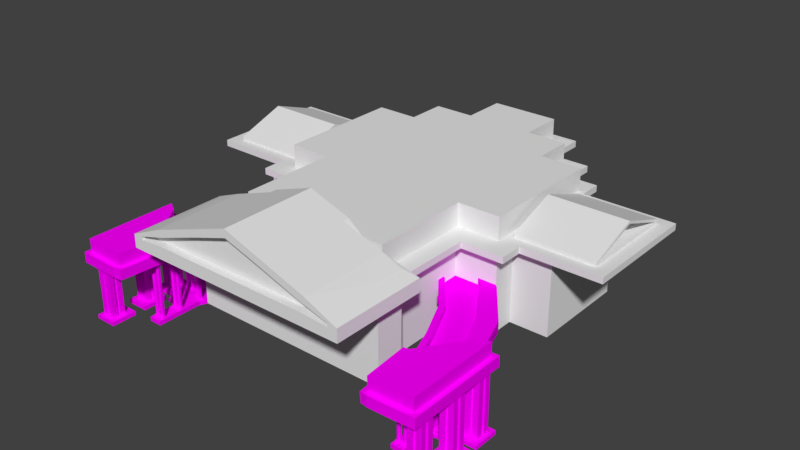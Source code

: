 # Source: KazanCathedralV04.blend  (saved by Blender 2.77.0; exported with 4.5.12 LTS)
import bpy
from mathutils import Matrix  # noqa: F401  (used for matrix-valued properties, if any)

bpy.ops.wm.read_factory_settings(use_empty=True)
scene = bpy.context.scene
scene.name = 'Scene'

# ---- collections
col_collection_1 = bpy.data.collections.new('Collection 1'); scene.collection.children.link(col_collection_1)

# ---- images (referenced by path relative to the original .blend; pixels are not part of the script)
import os
ASSET_DIR = os.environ.get("B2B_ASSET_DIR", "")  # directory of the original .blend (textures are referenced by path, not embedded)
HERE = os.path.dirname(os.path.abspath(__file__))  # packed textures are extracted next to this script under _unpacked/

def load_image(name, relpath, width, height, colorspace="sRGB"):
    """Load a texture the original file referenced (path relative to the .blend, or extracted next to this script)."""
    p = next((c for c in (os.path.join(HERE, relpath), os.path.join(ASSET_DIR, relpath)) if relpath and os.path.exists(c)), "")
    if p:
        img = bpy.data.images.load(p, check_existing=True)
        img.name = name
    else:  # same state as the original file: an image datablock whose file is absent (Cycles renders it pink)
        img = bpy.data.images.new(name, width, height)
        img.source = "FILE"
        img.filepath = "//" + (relpath or name)
    img.colorspace_settings.name = colorspace
    return img
img_colorpalette_jpg_001 = load_image('colorPalette.jpg.001', 'colorPalette.jpg', 1024, 1024, 'sRGB')

# ---- materials (node trees are filled in below, after node groups)
mat_material = bpy.data.materials.new('Material')
mat_material.alpha_threshold = 0.0
mat_material.roughness = 0.5
mat_material.line_color = (0.0, 0.0, 0.0, 1.0)

# ---- material node trees
mat_material.use_nodes = True; mat_material.node_tree.nodes.clear()
_N = mat_material.node_tree.nodes; _L = mat_material.node_tree.links
n0 = _N.new('ShaderNodeOutputMaterial'); n0.name = 'Material Output'; n0.location = (300, 300)
n1 = _N.new('ShaderNodeBsdfDiffuse'); n1.name = 'Diffuse BSDF'; n1.location = (10, 300)
n2 = _N.new('ShaderNodeTexCoord'); n2.name = 'Texture Coordinate'; n2.location = (-183, 230)
n3 = _N.new('ShaderNodeTexImage'); n3.name = 'Image Texture'; n3.location = (228, 132)
n3.width = 140
n3.image = img_colorpalette_jpg_001
_L.new(n1.outputs[0], n0.inputs[0])
_L.new(n2.outputs[2], n3.inputs[0])
_L.new(n3.outputs[0], n1.inputs[0])
n0.is_active_output = True

# ---- world
world_world = bpy.data.worlds.new('World'); scene.world = world_world
world_world.color = (0.05088, 0.05088, 0.05088)
world_world.use_sun_shadow = False
world_world.sun_shadow_jitter_overblur = 0.0
world_world.cycles.sampling_method = 'MANUAL'

# ---- meshes
me_cube_002 = bpy.data.meshes.new('Cube.002')
me_cube_002.from_pydata([(8.355, 17.39, 4.867), (8.8, 18.1, -1.0), (0.0, 18.1, -1.0), (0.0, 7.728, -1.0), (7.136, -1.0, -1.0), (7.136, 1.0, -1.0), (5.36, 1.445, 4.867), (5.805, 1.0, -1.0), (5.36, 17.39, 4.867), (5.36, 8.432, 4.867), (5.805, -1.0, -1.0), (5.805, 7.728, -1.0), (5.36, 20.21, 4.867), (5.805, 20.65, -1.0), (5.805, 18.1, -1.0), (0.0, 1.0, -1.0), (0.0, -1.0, -1.0), (0.0, 20.65, 4.867), (0.0, 20.65, -1.0), (8.8, 7.728, -1.0), (8.355, 8.432, 4.867), (8.8, 16.44, -1.0), (8.8, 9.39, -1.0), (8.8, 9.39, 4.867), (8.8, 16.44, 4.867), (11.53, 16.44, -1.0), (11.53, 9.39, -1.0), (14.4, 9.651, 5.032), (14.4, 16.17, 5.032), (2.903, 1.445, 4.867), (2.903, -1.0, -1.0), (2.903, 18.1, -1.0), (2.903, 7.728, -1.0), (2.458, 20.21, 4.867), (2.903, 1.0, -1.0), (2.903, 20.65, -1.0), (2.903, 23.86, -1.0), (0.0, 23.86, -1.0), (0.0, 23.41, 4.867), (2.458, 23.41, 4.867), (5.805, 18.1, 4.867), (8.8, 18.1, 4.867), (8.8, 7.728, 4.867), (5.805, 1.0, 4.867), (2.903, 20.65, 4.867), (5.805, 20.65, 4.867), (0.0, 1.445, 4.867), (5.805, 7.728, 4.867), (0.0, 23.86, 4.867), (2.903, 23.86, 4.867), (2.903, 18.1, 6.46), (0.0, 18.1, 6.46), (2.903, 7.728, 6.46), (0.0, 7.728, 6.46), (0.0, 1.445, 6.46), (5.36, 8.432, 6.46), (5.36, 17.39, 6.46), (0.0, 20.65, 6.46), (2.458, 20.21, 6.46), (2.903, 1.445, 6.46), (8.355, 17.39, 6.46), (8.355, 8.432, 6.46), (5.36, 1.445, 6.46), (5.36, 20.21, 6.46), (0.0, 23.41, 6.46), (2.458, 23.41, 6.46), (7.136, 1.0, 4.415), (7.136, -1.0, 4.415), (8.8, 7.728, 4.415), (8.8, 18.1, 4.415), (5.805, 18.1, 4.415), (5.805, 7.728, 4.415), (5.805, -1.0, 4.415), (5.805, 1.0, 4.415), (5.805, 20.65, 4.415), (0.0, 20.65, 4.415), (0.0, -1.0, 4.415), (8.8, 9.39, 4.415), (8.8, 16.44, 4.415), (11.53, 9.39, 4.415), (11.53, 16.44, 4.415), (2.903, -1.0, 4.415), (2.903, 20.65, 4.415), (0.0, 23.86, 4.415), (2.903, 23.86, 4.415), (6.72, 18.83, 4.867), (8.8, 18.83, 4.867), (6.72, 1.461, 4.867), (8.05, 1.461, 4.867), (7.393, -5.197, 5.135), (9.714, 6.975, 4.415), (9.714, 6.975, 4.867), (8.8, 18.83, 4.415), (5.805, -5.197, 4.867), (6.72, 18.83, 4.415), (6.72, 6.975, 4.415), (6.72, 6.975, 4.867), (3.817, 21.11, 4.867), (6.72, 21.11, 4.867), (2.655, -5.197, 5.277), (0.0, -5.197, 4.867), (9.714, 8.637, 4.415), (9.714, 8.637, 4.867), (8.8, 17.17, 4.415), (8.8, 17.17, 4.867), (15.31, 8.637, 4.867), (15.31, 17.17, 4.867), (15.31, 8.637, 4.415), (15.31, 17.17, 4.415), (0.0, 24.32, 4.867), (3.817, 24.32, 4.867), (8.05, 1.461, 4.415), (8.05, -5.197, 4.415), (5.805, -5.197, 4.415), (6.72, 1.461, 4.415), (6.72, 21.11, 4.415), (0.0, -5.197, 4.415), (2.903, -5.197, 4.415), (3.817, 21.11, 4.415), (0.0, 24.32, 4.415), (3.817, 24.32, 4.415), (5.805, 1.0, 6.329), (7.136, 1.0, 5.791), (7.136, -1.0, 5.791), (2.903, 1.0, 7.329), (5.805, -1.0, 6.329), (2.903, -1.0, 7.329), (0.0, -1.0, 8.329), (0.0, 1.0, 8.329), (5.805, -5.197, 6.329), (2.903, 1.445, 7.329), (5.36, 1.445, 5.329), (0.0, 1.445, 8.329), (2.903, -5.197, 7.329), (6.72, 1.461, 5.329), (8.05, 1.461, 5.329), (7.393, -5.197, 5.371), (0.0, -5.197, 8.329), (8.05, -5.197, 4.867), (8.05, -5.197, 5.329), (5.558, -5.197, 5.277), (2.903, -5.197, 4.867), (0.0, -5.197, 7.754), (0.0, -5.197, 5.277), (5.407, -5.197, 5.947), (2.521, -5.197, 6.941), (5.558, -4.632, 5.277), (5.407, -4.632, 5.947), (0.0, -4.632, 7.754), (0.0, -4.632, 5.277), (2.655, -4.632, 5.277), (2.521, -4.632, 6.941), (7.393, -4.632, 5.135), (7.393, -4.632, 5.371), (8.8, 10.8, 4.867), (8.8, 12.21, 4.867), (8.8, 13.62, 4.867), (8.8, 15.03, 4.867), (14.4, 10.8, 4.867), (14.4, 12.21, 5.032), (14.4, 13.62, 5.032), (14.4, 15.03, 5.032), (14.4, 13.62, 6.155), (14.4, 12.21, 6.155), (14.4, 10.8, 5.655), (14.4, 9.651, 5.058), (8.8, 13.62, 6.155), (8.8, 12.21, 6.155), (8.8, 10.8, 5.655), (8.8, 9.39, 5.155), (14.4, 16.17, 5.058), (14.4, 15.03, 5.655), (8.8, 16.44, 5.155), (8.8, 15.03, 5.655), (8.8, 12.91, 4.867), (14.4, 12.91, 5.032), (14.4, 12.91, 6.215), (8.8, 12.91, 6.405), (14.4, 15.03, 4.867), (14.4, 16.44, 4.867), (14.4, 9.39, 4.867), (14.4, 10.8, 5.032), (14.4, 12.21, 4.867), (14.4, 12.91, 4.867), (14.4, 13.62, 4.867), (14.4, 9.39, 5.155), (14.4, 12.91, 6.405), (14.4, 13.49, 6.011), (14.4, 14.9, 5.511), (14.4, 10.93, 5.511), (14.4, 12.34, 6.011), (14.4, 16.44, 5.155), (13.44, 10.93, 5.511), (13.44, 10.8, 5.032), (13.44, 13.62, 5.032), (13.44, 13.49, 6.011), (13.44, 14.9, 5.511), (13.44, 15.03, 5.032), (13.44, 12.21, 5.032), (13.44, 12.34, 6.011), (13.44, 12.91, 5.032), (13.44, 12.91, 6.215), (13.44, 16.17, 5.032), (13.44, 9.651, 5.032), (13.44, 9.651, 5.058), (13.44, 16.17, 5.058), (8.8, 12.91, 4.867), (8.355, 12.91, 4.867), (0.0, 12.91, 6.46), (5.36, 12.91, 6.46), (2.903, 12.91, 6.46), (8.355, 12.91, 6.46), (8.8, 12.91, -1.0), (0.0, 12.91, -1.0), (5.805, 12.91, -1.0), (8.8, 12.91, -1.0), (11.53, 12.91, -1.0), (2.903, 12.91, -1.0), (11.53, 12.91, 4.415), (15.31, 12.9, 4.867), (15.31, 12.9, 4.415)], [], [(212, 1, 21, 215), (73, 66, 5, 7), (66, 67, 4, 5), (74, 82, 118, 115), (10, 7, 5, 4), (71, 11, 19, 68), (46, 29, 59, 54), (70, 74, 115, 94), (30, 34, 7, 10), (67, 72, 10, 4), (41, 206, 42, 23, 154, 155, 174, 156, 157, 24), (29, 6, 62, 59), (9, 20, 61, 55), (82, 74, 13, 35), (214, 14, 1, 212), (207, 0, 60, 211), (70, 14, 13, 74), (73, 7, 11, 71), (217, 213, 2, 31), (31, 2, 18, 35), (81, 76, 16, 30), (34, 15, 3, 32), (43, 6, 131, 121), (87, 43, 121, 134), (68, 19, 22, 77), (218, 216, 25, 80), (172, 173, 171, 191), (77, 22, 26, 79), (215, 21, 25, 216), (6, 29, 130, 131), (7, 34, 32, 11), (72, 81, 30, 10), (14, 31, 35, 13), (214, 217, 31, 14), (35, 18, 37, 36), (0, 8, 56, 60), (6, 9, 55, 62), (16, 15, 34, 30), (83, 84, 36, 37), (82, 35, 36, 84), (8, 12, 63, 56), (75, 17, 48, 83), (8, 0, 41, 40), (207, 20, 42, 206), (138, 88, 135, 139), (33, 12, 45, 44), (12, 8, 40, 45), (9, 6, 43, 47), (20, 9, 47, 42), (143, 99, 150, 149), (38, 39, 49, 48), (39, 33, 44, 49), (209, 55, 61, 211), (210, 209, 56, 50), (59, 62, 55, 52), (50, 56, 63, 58), (51, 50, 58, 57), (54, 59, 52, 53), (208, 210, 50, 51), (57, 58, 65, 64), (12, 33, 58, 63), (39, 38, 64, 65), (33, 39, 65, 58), (18, 75, 83, 37), (42, 47, 96, 91), (24, 179, 106, 104), (73, 71, 95, 114), (136, 144, 147, 153), (76, 81, 117, 116), (48, 49, 110, 109), (1, 69, 78, 21), (44, 45, 98, 97), (78, 69, 92, 103), (88, 87, 134, 135), (179, 178, 184, 183, 219, 106), (68, 77, 101, 90), (14, 70, 69, 1), (40, 41, 86, 85), (21, 78, 80, 25), (218, 80, 108, 220), (77, 79, 107, 101), (103, 104, 106, 108), (94, 85, 86, 92), (92, 86, 104, 103), (97, 118, 120, 110), (109, 110, 120, 119), (93, 141, 117, 113), (102, 101, 107, 105), (219, 220, 108, 106), (91, 90, 101, 102), (141, 100, 116, 117), (87, 114, 95, 96), (85, 94, 115, 98), (97, 98, 115, 118), (138, 93, 113, 112), (96, 95, 90, 91), (88, 138, 112, 111), (87, 88, 111, 114), (45, 40, 85, 98), (180, 23, 102, 105), (83, 48, 109, 119), (49, 44, 97, 110), (72, 67, 112, 113), (47, 43, 87, 96), (144, 145, 151, 147), (69, 70, 94, 92), (71, 68, 90, 95), (29, 46, 132, 130), (82, 84, 120, 118), (23, 42, 91, 102), (80, 78, 103, 108), (84, 83, 119, 120), (41, 24, 104, 86), (67, 66, 111, 112), (81, 72, 113, 117), (66, 73, 114, 111), (123, 122, 121, 125), (126, 124, 128, 127), (121, 122, 135, 134), (125, 121, 124, 126), (131, 130, 124, 121), (130, 132, 128, 124), (123, 125, 129, 139), (125, 126, 133, 129), (122, 123, 139, 135), (126, 127, 137, 133), (136, 89, 138, 139), (89, 140, 93, 138), (99, 143, 100, 141), (140, 99, 141, 93), (144, 136, 139, 129), (142, 145, 133, 137), (145, 144, 129, 133), (146, 152, 153, 147), (150, 146, 147, 151), (149, 150, 151, 148), (89, 136, 153, 152), (145, 142, 148, 151), (99, 140, 146, 150), (140, 89, 152, 146), (189, 165, 204, 192), (27, 181, 193, 203), (167, 168, 164, 163), (190, 189, 192, 199), (23, 180, 185, 169), (161, 28, 202, 197), (154, 23, 169, 168), (155, 154, 168, 167), (157, 156, 166, 173), (188, 187, 195, 196), (174, 155, 167, 177), (24, 157, 173, 172), (168, 169, 185, 164), (177, 167, 163, 186), (173, 166, 162, 171), (179, 24, 172, 191), (166, 177, 186, 162), (156, 174, 177, 166), (187, 176, 201, 195), (28, 161, 178, 179), (181, 27, 180, 158), (159, 181, 158, 182), (160, 175, 183, 184), (161, 160, 184, 178), (27, 165, 185, 180), (176, 187, 162, 186), (187, 188, 171, 162), (189, 190, 163, 164), (165, 189, 164, 185), (170, 28, 179, 191), (188, 170, 191, 171), (175, 159, 182, 183), (190, 176, 186, 163), (203, 193, 192, 204), (200, 194, 195, 201), (193, 198, 199, 192), (194, 197, 196, 195), (197, 202, 205, 196), (198, 200, 201, 199), (181, 159, 198, 193), (28, 170, 205, 202), (175, 160, 194, 200), (170, 188, 196, 205), (160, 161, 197, 194), (159, 175, 200, 198), (165, 27, 203, 204), (176, 190, 199, 201), (53, 52, 210, 208), (52, 55, 209, 210), (56, 209, 211, 60), (0, 207, 206, 41), (20, 207, 211, 61), (105, 107, 220, 219), (79, 218, 220, 107), (11, 32, 217, 214), (22, 215, 216, 26), (79, 26, 216, 218), (32, 3, 213, 217), (11, 214, 212, 19), (19, 212, 215, 22), (219, 183, 182, 158, 180, 105)])
me_cube_002.use_remesh_preserve_volume = False
me_cube_002.use_remesh_preserve_attributes = False
me_cube_002.use_mirror_vertex_groups = False
me_cube_002.update()
me_cube = bpy.data.meshes.new('Cube')
me_cube.from_pydata([(-12.96, -4.487, -2.562), (-12.96, -4.487, 1.646), (-12.96, -3.882, -2.562), (-12.96, -3.882, 1.646), (-12.35, -4.487, -2.562), (-12.35, -4.487, 1.646), (-12.35, -3.882, -2.562), (-12.35, -3.882, 1.646), (-12.96, -4.286, 1.646), (-12.96, -4.084, 1.646), (-12.96, -4.084, -2.562), (-12.96, -4.286, -2.562), (-12.76, -3.882, 1.646), (-12.55, -3.882, 1.646), (-12.55, -3.882, -2.562), (-12.76, -3.882, -2.562), (-12.35, -4.084, 1.646), (-12.35, -4.286, 1.646), (-12.35, -4.286, -2.562), (-12.35, -4.084, -2.562), (-12.55, -4.487, 1.646), (-12.76, -4.487, 1.646), (-12.76, -4.487, -2.562), (-12.55, -4.487, -2.562), (-12.55, -4.286, 1.646), (-12.76, -4.286, 1.646), (-12.55, -4.084, 1.646), (-12.76, -4.084, 1.646), (-12.76, -4.286, -2.562), (-12.55, -4.286, -2.562), (-12.76, -4.084, -2.562), (-12.55, -4.084, -2.562), (-12.96, -4.084, 1.646), (-12.96, -3.882, 1.646), (-12.96, -4.286, -2.562), (-12.96, -4.487, -2.562), (-12.55, -3.882, 1.646), (-12.35, -3.882, 1.646), (-12.76, -3.882, -2.562), (-12.96, -3.882, -2.562), (-12.35, -4.286, 1.646), (-12.35, -4.487, 1.646), (-12.35, -4.084, -2.562), (-12.35, -3.882, -2.562), (-12.76, -4.487, 1.646), (-12.96, -4.487, 1.646), (-12.55, -4.487, -2.562), (-12.35, -4.487, -2.562), (-12.96, -4.286, 1.646), (-12.96, -4.084, -2.562), (-12.76, -3.882, 1.646), (-12.55, -3.882, -2.562), (-12.35, -4.084, 1.646), (-12.35, -4.286, -2.562), (-12.55, -4.487, 1.646), (-12.76, -4.487, -2.562), (-13.12, -4.076, 1.646), (-13.12, -3.716, 1.646), (-13.12, -4.294, -2.562), (-13.12, -4.653, -2.562), (-12.55, -3.716, 1.646), (-12.19, -3.716, 1.646), (-12.76, -3.716, -2.562), (-13.12, -3.716, -2.562), (-12.19, -4.294, 1.646), (-12.19, -4.653, 1.646), (-12.19, -4.076, -2.562), (-12.19, -3.716, -2.562), (-12.76, -4.653, 1.646), (-13.12, -4.653, 1.646), (-12.55, -4.653, -2.562), (-12.19, -4.653, -2.562), (-13.12, -4.294, 1.646), (-13.12, -4.076, -2.562), (-12.76, -3.716, 1.646), (-12.55, -3.716, -2.562), (-12.19, -4.076, 1.646), (-12.19, -4.294, -2.562), (-12.55, -4.653, 1.646), (-12.76, -4.653, -2.562), (-10.53, -2.724, 1.701), (-10.53, -2.724, 1.436), (-10.34, -2.349, -2.463), (-10.34, -2.349, 1.533), (-10.21, -2.423, -2.463), (-10.21, -2.423, 1.533), (-10.21, -2.571, -2.463), (-10.21, -2.571, 1.533), (-10.34, -2.645, -2.463), (-10.34, -2.645, 1.533), (-10.47, -2.571, -2.463), (-10.47, -2.571, 1.533), (-10.47, -2.423, -2.463), (-10.47, -2.423, 1.533), (-10.53, -2.27, 1.436), (-10.53, -2.27, 1.701), (-10.08, -2.724, 1.436), (-10.08, -2.724, 1.701), (-10.08, -2.27, 1.436), (-10.08, -2.27, 1.701), (-10.5, -2.65, -2.319), (-10.5, -2.65, -2.479), (-10.5, -2.344, -2.479), (-10.5, -2.344, -2.319), (-10.19, -2.65, -2.479), (-10.19, -2.65, -2.319), (-10.19, -2.344, -2.479), (-10.19, -2.344, -2.319), (-9.881, -1.631, 1.633), (-12.25, 1.72, 1.633), (-10.09, -1.912, 2.367), (-12.13, 0.9132, 2.367), (-0.8435, 11.44, 1.633), (-2.983, 11.08, 1.633), (-6.027, 9.868, 1.633), (-8.989, 7.561, 1.633), (-11.26, 4.529, 1.633), (-0.9438, 7.886, 1.633), (-3.295, 7.621, 1.633), (-5.683, 6.193, 1.633), (-7.598, 3.788, 1.633), (-8.861, 1.06, 1.633), (-0.8106, 11.05, 2.367), (-2.867, 10.7, 2.367), (-5.4, 9.536, 2.367), (-7.979, 7.302, 2.367), (-9.921, 4.343, 2.367), (-0.9849, 8.274, 2.367), (-3.423, 8.0, 2.367), (-5.944, 6.491, 2.367), (-7.931, 3.993, 2.367), (-9.219, 1.21, 2.367), (0.0, 11.44, 1.633), (0.0, 7.98, 1.633), (0.0, 11.44, 2.367), (0.0, 8.376, 2.367), (-10.22, -5.45, 1.633), (-11.8, -5.416, 1.633), (-10.19, -5.142, 2.367), (-11.78, -5.1, 2.367), (-13.28, 1.777, 1.633), (-12.97, 1.455, 2.367), (-13.28, -5.355, 1.633), (-12.97, -5.055, 2.367), (-9.387, -1.71, 1.633), (-9.721, -1.972, 2.367), (-9.725, -5.371, 1.633), (-9.99, -5.135, 2.367), (-9.922, -0.6406, 2.367), (-11.06, 1.728, 2.367), (-10.2, -5.454, 2.367), (-11.79, -5.412, 2.367), (-13.28, -5.355, 2.367), (-13.28, 1.777, 2.367), (-9.387, -1.71, 2.367), (-9.71, -5.399, 2.367), (-10.09, -1.912, 3.301), (-10.18, -5.14, 3.301), (-11.78, -5.1, 3.301), (-12.13, 0.9132, 3.301), (-12.97, -5.055, 3.301), (-12.97, 1.455, 3.301), (-9.721, -1.972, 3.301), (-9.978, -5.14, 3.301), (-11.26, 4.529, 2.367), (-12.25, 1.72, 2.367), (-8.859, 1.059, 2.367), (-9.881, -1.631, 2.367), (-0.8435, 11.44, 2.367), (-0.3905, 11.05, 2.367), (-2.983, 11.08, 2.367), (-6.027, 9.868, 2.367), (-8.989, 7.561, 2.367), (-0.9438, 7.886, 2.367), (-0.3905, 8.333, 2.367), (-3.295, 7.621, 2.367), (-5.683, 6.193, 2.367), (-7.597, 3.787, 2.367), (0.0, 7.98, 2.367), (0.0, 11.09, 2.367), (-0.8106, 11.05, 1.921), (-0.9849, 8.274, 1.921), (-2.867, 10.7, 1.921), (-3.423, 8.0, 1.921), (-5.4, 9.536, 1.921), (-5.944, 6.491, 1.921), (-7.979, 7.302, 1.921), (-7.931, 3.993, 1.921), (-9.921, 4.343, 1.921), (-9.219, 1.21, 1.921), (-0.3905, 11.05, 1.921), (-0.3905, 8.333, 1.921), (-11.06, 1.728, 1.921), (-9.922, -0.6406, 1.921), (0.0, 11.09, 1.921), (0.0, 8.376, 1.921), (-8.971, 1.568, -2.747), (-8.971, 1.568, -2.437), (-11.83, 3.041, -2.747), (-11.83, 3.041, -2.437), (-8.208, 7.359, -2.459), (-6.524, 8.842, -2.491), (-3.467, 10.74, -2.494), (-1.041, 11.49, -2.508), (-1.041, 11.49, -2.677), (-3.467, 10.74, -2.691), (-6.524, 8.842, -2.694), (-8.208, 7.359, -2.725), (-1.305, 8.055, -2.508), (-3.581, 7.528, -2.494), (-5.976, 5.932, -2.491), (-8.059, 3.193, -2.459), (-8.059, 3.193, -2.725), (-5.976, 5.932, -2.694), (-3.581, 7.528, -2.691), (-1.305, 8.055, -2.677), (0.0, 11.69, -2.508), (0.0, 11.69, -2.677), (0.0, 8.27, -2.508), (0.0, 8.27, -2.677), (-10.59, 0.3093, -2.747), (-10.59, 0.3093, -2.437), (-11.83, 0.575, -2.437), (-11.83, 0.575, -2.747), (-13.37, -0.1933, -2.696), (-13.37, -0.1933, -2.414), (-13.37, 1.599, -2.696), (-13.37, 1.599, -2.414), (-11.83, -0.1933, -2.696), (-11.83, -0.1933, -2.414), (-11.83, 1.599, -2.696), (-11.83, 1.599, -2.414), (-13.37, -2.438, -2.696), (-13.37, -2.438, -2.414), (-13.37, -0.6461, -2.696), (-13.37, -0.6461, -2.414), (-11.83, -2.438, -2.696), (-11.83, -2.438, -2.414), (-11.83, -0.6461, -2.696), (-11.83, -0.6461, -2.414), (-13.37, -4.976, -2.696), (-13.37, -4.976, -2.414), (-13.37, -3.184, -2.696), (-13.37, -3.184, -2.414), (-11.83, -4.976, -2.696), (-11.83, -4.976, -2.414), (-11.83, -3.184, -2.696), (-11.83, -3.184, -2.414), (-10.59, 0.3093, -2.499), (-11.83, 0.575, -2.499), (-11.83, 0.575, -2.561), (-11.83, 0.575, -2.623), (-11.83, 0.575, -2.685), (-10.16, -0.2814, -2.747), (-11.83, -0.01561, -2.747), (-10.16, -0.2814, -2.561), (-11.83, -0.01561, -2.561), (-10.16, -0.2814, -2.623), (-11.83, -0.01561, -2.623), (-11.83, -0.01561, -2.685), (-11.83, 0.2797, -2.623), (-11.83, 0.2797, -2.561), (-11.83, 0.2797, -2.499), (-10.16, 0.01393, -2.499), (-10.16, 0.01393, -2.561), (-10.16, 0.01393, -2.747), (-11.83, 0.2797, -2.747), (-11.83, 0.2797, -2.685), (-11.83, -0.3109, -2.685), (-10.16, -0.5767, -2.685), (-11.83, -0.3109, -2.747), (-10.16, -0.5767, -2.747), (-11.83, -0.3109, -2.623), (-10.16, -0.5767, -2.623), (-11.83, -0.6062, -2.685), (-10.16, -0.872, -2.685), (-11.83, -0.6062, -2.747), (-10.16, -0.872, -2.747), (-9.388, 0.8447, -2.747), (-9.388, 0.8447, -2.437), (-9.662, 0.3093, -2.437), (-9.662, 0.3093, -2.747), (-10.59, -2.955, -2.437), (-10.59, -2.955, -2.747), (-9.662, -2.955, -2.437), (-9.662, -2.955, -2.747), (-12.96, -1.803, -2.562), (-12.96, -1.803, 1.646), (-12.96, -1.199, -2.562), (-12.96, -1.199, 1.646), (-12.35, -1.803, -2.562), (-12.35, -1.803, 1.646), (-12.35, -1.199, -2.562), (-12.35, -1.199, 1.646), (-12.96, -1.602, 1.646), (-12.96, -1.4, 1.646), (-12.96, -1.4, -2.562), (-12.96, -1.602, -2.562), (-12.76, -1.199, 1.646), (-12.55, -1.199, 1.646), (-12.55, -1.199, -2.562), (-12.76, -1.199, -2.562), (-12.35, -1.4, 1.646), (-12.35, -1.602, 1.646), (-12.35, -1.602, -2.562), (-12.35, -1.4, -2.562), (-12.55, -1.803, 1.646), (-12.76, -1.803, 1.646), (-12.76, -1.803, -2.562), (-12.55, -1.803, -2.562), (-12.55, -1.602, 1.646), (-12.76, -1.602, 1.646), (-12.55, -1.4, 1.646), (-12.76, -1.4, 1.646), (-12.76, -1.602, -2.562), (-12.55, -1.602, -2.562), (-12.76, -1.4, -2.562), (-12.55, -1.4, -2.562), (-12.96, -1.4, 1.646), (-12.96, -1.199, 1.646), (-12.96, -1.602, -2.562), (-12.96, -1.803, -2.562), (-12.55, -1.199, 1.646), (-12.35, -1.199, 1.646), (-12.76, -1.199, -2.562), (-12.96, -1.199, -2.562), (-12.35, -1.602, 1.646), (-12.35, -1.803, 1.646), (-12.35, -1.4, -2.562), (-12.35, -1.199, -2.562), (-12.76, -1.803, 1.646), (-12.96, -1.803, 1.646), (-12.55, -1.803, -2.562), (-12.35, -1.803, -2.562), (-12.96, -1.602, 1.646), (-12.96, -1.4, -2.562), (-12.76, -1.199, 1.646), (-12.55, -1.199, -2.562), (-12.35, -1.4, 1.646), (-12.35, -1.602, -2.562), (-12.55, -1.803, 1.646), (-12.76, -1.803, -2.562), (-13.12, -1.392, 1.646), (-13.12, -1.033, 1.646), (-13.12, -1.61, -2.562), (-13.12, -1.969, -2.562), (-12.55, -1.033, 1.646), (-12.19, -1.033, 1.646), (-12.76, -1.033, -2.562), (-13.12, -1.033, -2.562), (-12.19, -1.61, 1.646), (-12.19, -1.969, 1.646), (-12.19, -1.392, -2.562), (-12.19, -1.033, -2.562), (-12.76, -1.969, 1.646), (-13.12, -1.969, 1.646), (-12.55, -1.969, -2.562), (-12.19, -1.969, -2.562), (-13.12, -1.61, 1.646), (-13.12, -1.392, -2.562), (-12.76, -1.033, 1.646), (-12.55, -1.033, -2.562), (-12.19, -1.392, 1.646), (-12.19, -1.61, -2.562), (-12.55, -1.969, 1.646), (-12.76, -1.969, -2.562), (-12.96, 0.4197, -2.562), (-12.96, 0.4197, 1.646), (-12.96, 1.024, -2.562), (-12.96, 1.024, 1.646), (-12.35, 0.4197, -2.562), (-12.35, 0.4197, 1.646), (-12.35, 1.024, -2.562), (-12.35, 1.024, 1.646), (-12.96, 0.6212, 1.646), (-12.96, 0.8228, 1.646), (-12.96, 0.8228, -2.562), (-12.96, 0.6212, -2.562), (-12.76, 1.024, 1.646), (-12.55, 1.024, 1.646), (-12.55, 1.024, -2.562), (-12.76, 1.024, -2.562), (-12.35, 0.8228, 1.646), (-12.35, 0.6212, 1.646), (-12.35, 0.6212, -2.562), (-12.35, 0.8228, -2.562), (-12.55, 0.4197, 1.646), (-12.76, 0.4197, 1.646), (-12.76, 0.4197, -2.562), (-12.55, 0.4197, -2.562), (-12.55, 0.6212, 1.646), (-12.76, 0.6212, 1.646), (-12.55, 0.8228, 1.646), (-12.76, 0.8228, 1.646), (-12.76, 0.6212, -2.562), (-12.55, 0.6212, -2.562), (-12.76, 0.8228, -2.562), (-12.55, 0.8228, -2.562), (-12.96, 0.8228, 1.646), (-12.96, 1.024, 1.646), (-12.96, 0.6212, -2.562), (-12.96, 0.4197, -2.562), (-12.55, 1.024, 1.646), (-12.35, 1.024, 1.646), (-12.76, 1.024, -2.562), (-12.96, 1.024, -2.562), (-12.35, 0.6212, 1.646), (-12.35, 0.4197, 1.646), (-12.35, 0.8228, -2.562), (-12.35, 1.024, -2.562), (-12.76, 0.4197, 1.646), (-12.96, 0.4197, 1.646), (-12.55, 0.4197, -2.562), (-12.35, 0.4197, -2.562), (-12.96, 0.6212, 1.646), (-12.96, 0.8228, -2.562), (-12.76, 1.024, 1.646), (-12.55, 1.024, -2.562), (-12.35, 0.8228, 1.646), (-12.35, 0.6212, -2.562), (-12.55, 0.4197, 1.646), (-12.76, 0.4197, -2.562), (-13.12, 0.8311, 1.646), (-13.12, 1.191, 1.646), (-13.12, 0.613, -2.562), (-13.12, 0.2536, -2.562), (-12.55, 1.191, 1.646), (-12.19, 1.191, 1.646), (-12.76, 1.191, -2.562), (-13.12, 1.191, -2.562), (-12.19, 0.613, 1.646), (-12.19, 0.2536, 1.646), (-12.19, 0.8311, -2.562), (-12.19, 1.191, -2.562), (-12.76, 0.2536, 1.646), (-13.12, 0.2536, 1.646), (-12.55, 0.2536, -2.562), (-12.19, 0.2536, -2.562), (-13.12, 0.613, 1.646), (-13.12, 0.8311, -2.562), (-12.76, 1.191, 1.646), (-12.55, 1.191, -2.562), (-12.19, 0.8311, 1.646), (-12.19, 0.613, -2.562), (-12.55, 0.2536, 1.646), (-12.76, 0.2536, -2.562), (-10.53, -1.284, 1.701), (-10.53, -1.284, 1.436), (-10.34, -0.9085, -2.463), (-10.34, -0.9085, 1.533), (-10.21, -0.9825, -2.463), (-10.21, -0.9825, 1.533), (-10.21, -1.13, -2.463), (-10.21, -1.13, 1.533), (-10.34, -1.204, -2.463), (-10.34, -1.204, 1.533), (-10.47, -1.13, -2.463), (-10.47, -1.13, 1.533), (-10.47, -0.9825, -2.463), (-10.47, -0.9825, 1.533), (-10.53, -0.829, 1.436), (-10.53, -0.829, 1.701), (-10.08, -1.284, 1.436), (-10.08, -1.284, 1.701), (-10.08, -0.829, 1.436), (-10.08, -0.829, 1.701), (-10.5, -1.209, -2.319), (-10.5, -1.209, -2.479), (-10.5, -0.9035, -2.479), (-10.5, -0.9035, -2.319), (-10.19, -1.209, -2.479), (-10.19, -1.209, -2.319), (-10.19, -0.9035, -2.479), (-10.19, -0.9035, -2.319), (-10.06, -2.724, 1.701), (-10.06, -2.724, 1.436), (-9.875, -2.349, -2.463), (-9.875, -2.349, 1.533), (-9.747, -2.423, -2.463), (-9.747, -2.423, 1.533), (-9.747, -2.571, -2.463), (-9.747, -2.571, 1.533), (-9.875, -2.645, -2.463), (-9.875, -2.645, 1.533), (-10.0, -2.571, -2.463), (-10.0, -2.571, 1.533), (-10.0, -2.423, -2.463), (-10.0, -2.423, 1.533), (-10.06, -2.27, 1.436), (-10.06, -2.27, 1.701), (-9.61, -2.724, 1.436), (-9.61, -2.724, 1.701), (-9.61, -2.27, 1.436), (-9.61, -2.27, 1.701), (-10.03, -2.65, -2.319), (-10.03, -2.65, -2.479), (-10.03, -2.344, -2.479), (-10.03, -2.344, -2.319), (-9.727, -2.65, -2.479), (-9.727, -2.65, -2.319), (-9.727, -2.344, -2.479), (-9.727, -2.344, -2.319), (-10.06, -1.284, 1.701), (-10.06, -1.284, 1.436), (-9.875, -0.9085, -2.463), (-9.875, -0.9085, 1.533), (-9.747, -0.9825, -2.463), (-9.747, -0.9825, 1.533), (-9.747, -1.13, -2.463), (-9.747, -1.13, 1.533), (-9.875, -1.204, -2.463), (-9.875, -1.204, 1.533), (-10.0, -1.13, -2.463), (-10.0, -1.13, 1.533), (-10.0, -0.9825, -2.463), (-10.0, -0.9825, 1.533), (-10.06, -0.829, 1.436), (-10.06, -0.829, 1.701), (-9.61, -1.284, 1.436), (-9.61, -1.284, 1.701), (-9.61, -0.829, 1.436), (-9.61, -0.829, 1.701), (-10.03, -1.209, -2.319), (-10.03, -1.209, -2.479), (-10.03, -0.9035, -2.479), (-10.03, -0.9035, -2.319), (-9.727, -1.209, -2.479), (-9.727, -1.209, -2.319), (-9.727, -0.9035, -2.479), (-9.727, -0.9035, -2.319), (-10.5, 0.6604, 1.701), (-10.5, 0.6604, 1.436), (-10.17, 0.9199, -2.463), (-10.17, 0.9199, 1.533), (-10.08, 0.7987, -2.463), (-10.08, 0.7987, 1.533), (-10.15, 0.6648, -2.463), (-10.15, 0.6648, 1.533), (-10.29, 0.6521, -2.463), (-10.29, 0.6521, 1.533), (-10.38, 0.7733, -2.463), (-10.38, 0.7733, 1.533), (-10.31, 0.9072, -2.463), (-10.31, 0.9072, 1.533), (-10.31, 1.072, 1.436), (-10.31, 1.072, 1.701), (-10.09, 0.4678, 1.436), (-10.09, 0.4678, 1.701), (-9.894, 0.8797, 1.436), (-9.894, 0.8797, 1.701), (-10.44, 0.7142, -2.319), (-10.44, 0.7142, -2.479), (-10.31, 0.9912, -2.479), (-10.31, 0.9912, -2.319), (-10.16, 0.5847, -2.479), (-10.16, 0.5847, -2.319), (-10.03, 0.8617, -2.479), (-10.03, 0.8617, -2.319), (-9.773, 2.009, 1.701), (-9.773, 2.009, 1.436), (-9.421, 2.238, -2.463), (-9.421, 2.238, 1.533), (-9.347, 2.11, -2.463), (-9.347, 2.11, 1.533), (-9.422, 1.982, -2.463), (-9.422, 1.982, 1.533), (-9.57, 1.983, -2.463), (-9.57, 1.983, 1.533), (-9.643, 2.111, -2.463), (-9.643, 2.111, 1.533), (-9.569, 2.239, -2.463), (-9.569, 2.239, 1.533), (-9.545, 2.402, 1.436), (-9.545, 2.402, 1.701), (-9.381, 1.78, 1.436), (-9.381, 1.78, 1.701), (-9.152, 2.173, 1.436), (-9.152, 2.173, 1.701), (-9.708, 2.057, -2.319), (-9.708, 2.057, -2.479), (-9.554, 2.322, -2.479), (-9.554, 2.322, -2.319), (-9.444, 1.904, -2.479), (-9.444, 1.904, -2.319), (-9.29, 2.168, -2.479), (-9.29, 2.168, -2.319), (-10.08, 0.4629, 1.701), (-10.08, 0.4629, 1.436), (-9.745, 0.7225, -2.463), (-9.745, 0.7225, 1.533), (-9.66, 0.6013, -2.463), (-9.66, 0.6013, 1.533), (-9.723, 0.4674, -2.463), (-9.723, 0.4674, 1.533), (-9.87, 0.4546, -2.463), (-9.87, 0.4546, 1.533), (-9.955, 0.5758, -2.463), (-9.955, 0.5758, 1.533), (-9.892, 0.7097, -2.463), (-9.892, 0.7097, 1.533), (-9.883, 0.8748, 1.436), (-9.883, 0.8748, 1.701), (-9.664, 0.2703, 1.436), (-9.664, 0.2703, 1.701), (-9.471, 0.6822, 1.436), (-9.471, 0.6822, 1.701), (-10.02, 0.5167, -2.319), (-10.02, 0.5167, -2.479), (-9.886, 0.7937, -2.479), (-9.886, 0.7937, -2.319), (-9.738, 0.3872, -2.479), (-9.738, 0.3872, -2.319), (-9.609, 0.6642, -2.479), (-9.609, 0.6642, -2.319), (-9.371, 1.775, 1.701), (-9.371, 1.775, 1.436), (-9.018, 2.003, -2.463), (-9.018, 2.003, 1.533), (-8.945, 1.875, -2.463), (-8.945, 1.875, 1.533), (-9.019, 1.747, -2.463), (-9.019, 1.747, 1.533), (-9.167, 1.748, -2.463), (-9.167, 1.748, 1.533), (-9.24, 1.876, -2.463), (-9.24, 1.876, 1.533), (-9.166, 2.004, -2.463), (-9.166, 2.004, 1.533), (-9.142, 2.168, 1.436), (-9.142, 2.168, 1.701), (-8.978, 1.546, 1.436), (-8.978, 1.546, 1.701), (-8.749, 1.939, 1.436), (-8.749, 1.939, 1.701), (-9.305, 1.823, -2.319), (-9.305, 1.823, -2.479), (-9.151, 2.087, -2.479), (-9.151, 2.087, -2.319), (-9.041, 1.669, -2.479), (-9.041, 1.669, -2.319), (-8.887, 1.933, -2.479), (-8.887, 1.933, -2.319), (-11.9, 0.9874, 1.701), (-11.9, 0.9874, 1.436), (-11.69, 1.354, -2.463), (-11.69, 1.354, 1.533), (-11.57, 1.275, -2.463), (-11.57, 1.275, 1.533), (-11.57, 1.127, -2.463), (-11.57, 1.127, 1.533), (-11.7, 1.059, -2.463), (-11.7, 1.059, 1.533), (-11.83, 1.138, -2.463), (-11.83, 1.138, 1.533), (-11.82, 1.286, -2.463), (-11.82, 1.286, 1.533), (-11.88, 1.442, 1.436), (-11.88, 1.442, 1.701), (-11.44, 0.9676, 1.436), (-11.44, 0.9676, 1.701), (-11.42, 1.422, 1.436), (-11.42, 1.422, 1.701), (-11.86, 1.06, -2.319), (-11.86, 1.06, -2.479), (-11.85, 1.366, -2.479), (-11.85, 1.366, -2.319), (-11.56, 1.047, -2.479), (-11.56, 1.047, -2.319), (-11.54, 1.353, -2.479), (-11.54, 1.353, -2.319), (-11.93, 2.638, 1.701), (-11.93, 2.638, 1.436), (-11.68, 2.975, -2.463), (-11.68, 2.975, 1.533), (-11.57, 2.88, -2.463), (-11.57, 2.88, 1.533), (-11.6, 2.735, -2.463), (-11.6, 2.735, 1.533), (-11.73, 2.684, -2.463), (-11.73, 2.684, 1.533), (-11.85, 2.779, -2.463), (-11.85, 2.779, 1.533), (-11.82, 2.924, -2.463), (-11.82, 2.924, 1.533), (-11.86, 3.086, 1.436), (-11.86, 3.086, 1.701), (-11.49, 2.56, 1.436), (-11.49, 2.56, 1.701), (-11.41, 3.008, 1.436), (-11.41, 3.008, 1.701), (-11.89, 2.706, -2.319), (-11.89, 2.706, -2.479), (-11.84, 3.007, -2.479), (-11.84, 3.007, -2.319), (-11.59, 2.653, -2.479), (-11.59, 2.653, -2.319), (-11.54, 2.954, -2.479), (-11.54, 2.954, -2.319), (-11.43, 0.9671, 1.701), (-11.43, 0.9671, 1.436), (-11.23, 1.334, -2.463), (-11.23, 1.334, 1.533), (-11.1, 1.254, -2.463), (-11.1, 1.254, 1.533), (-11.11, 1.107, -2.463), (-11.11, 1.107, 1.533), (-11.24, 1.038, -2.463), (-11.24, 1.038, 1.533), (-11.36, 1.118, -2.463), (-11.36, 1.118, 1.533), (-11.36, 1.265, -2.463), (-11.36, 1.265, 1.533), (-11.41, 1.421, 1.436), (-11.41, 1.421, 1.701), (-10.98, 0.9474, 1.436), (-10.98, 0.9474, 1.701), (-10.96, 1.402, 1.436), (-10.96, 1.402, 1.701), (-11.4, 1.04, -2.319), (-11.4, 1.04, -2.479), (-11.38, 1.346, -2.479), (-11.38, 1.346, -2.319), (-11.09, 1.027, -2.479), (-11.09, 1.027, -2.319), (-11.08, 1.332, -2.479), (-11.08, 1.332, -2.319), (-11.48, 2.558, 1.701), (-11.48, 2.558, 1.436), (-11.22, 2.895, -2.463), (-11.22, 2.895, 1.533), (-11.11, 2.8, -2.463), (-11.11, 2.8, 1.533), (-11.14, 2.654, -2.463), (-11.14, 2.654, 1.533), (-11.27, 2.603, -2.463), (-11.27, 2.603, 1.533), (-11.39, 2.698, -2.463), (-11.39, 2.698, 1.533), (-11.36, 2.844, -2.463), (-11.36, 2.844, 1.533), (-11.4, 3.006, 1.436), (-11.4, 3.006, 1.701), (-11.03, 2.479, 1.436), (-11.03, 2.479, 1.701), (-10.95, 2.927, 1.436), (-10.95, 2.927, 1.701), (-11.43, 2.626, -2.319), (-11.43, 2.626, -2.479), (-11.38, 2.927, -2.479), (-11.38, 2.927, -2.319), (-11.13, 2.573, -2.479), (-11.13, 2.573, -2.319), (-11.08, 2.874, -2.479), (-11.08, 2.874, -2.319), (-8.947, 3.319, 1.701), (-8.947, 3.319, 1.436), (-8.596, 3.551, -2.463), (-8.596, 3.551, 1.533), (-8.521, 3.423, -2.463), (-8.521, 3.423, 1.533), (-8.595, 3.294, -2.463), (-8.595, 3.294, 1.533), (-8.742, 3.294, -2.463), (-8.742, 3.294, 1.533), (-8.817, 3.421, -2.463), (-8.817, 3.421, 1.533), (-8.744, 3.55, -2.463), (-8.744, 3.55, 1.533), (-8.721, 3.714, 1.436), (-8.721, 3.714, 1.701), (-8.552, 3.093, 1.436), (-8.552, 3.093, 1.701), (-8.326, 3.488, 1.436), (-8.326, 3.488, 1.701), (-8.882, 3.367, -2.319), (-8.882, 3.367, -2.479), (-8.73, 3.633, -2.479), (-8.73, 3.633, -2.319), (-8.616, 3.216, -2.479), (-8.616, 3.216, -2.319), (-8.465, 3.481, -2.479), (-8.465, 3.481, -2.319), (-8.062, 4.616, 1.701), (-8.062, 4.616, 1.436), (-7.672, 4.773, -2.463), (-7.672, 4.773, 1.533), (-7.625, 4.633, -2.463), (-7.625, 4.633, 1.533), (-7.722, 4.522, -2.463), (-7.722, 4.522, 1.533), (-7.867, 4.551, -2.463), (-7.867, 4.551, 1.533), (-7.915, 4.691, -2.463), (-7.915, 4.691, 1.533), (-7.817, 4.802, -2.463), (-7.817, 4.802, 1.533), (-7.762, 4.958, 1.436), (-7.762, 4.958, 1.701), (-7.721, 4.316, 1.436), (-7.721, 4.316, 1.701), (-7.42, 4.657, 1.436), (-7.42, 4.657, 1.701), (-7.989, 4.651, -2.319), (-7.989, 4.651, -2.479), (-7.787, 4.881, -2.479), (-7.787, 4.881, -2.319), (-7.759, 4.449, -2.479), (-7.759, 4.449, -2.319), (-7.557, 4.679, -2.479), (-7.557, 4.679, -2.319), (-8.542, 3.088, 1.701), (-8.542, 3.088, 1.436), (-8.191, 3.319, -2.463), (-8.191, 3.319, 1.533), (-8.116, 3.192, -2.463), (-8.116, 3.192, 1.533), (-8.19, 3.063, -2.463), (-8.19, 3.063, 1.533), (-8.338, 3.063, -2.463), (-8.338, 3.063, 1.533), (-8.412, 3.19, -2.463), (-8.412, 3.19, 1.533), (-8.339, 3.319, -2.463), (-8.339, 3.319, 1.533), (-8.316, 3.483, 1.436), (-8.316, 3.483, 1.701), (-8.147, 2.862, 1.436), (-8.147, 2.862, 1.701), (-7.921, 3.257, 1.436), (-7.921, 3.257, 1.701), (-8.477, 3.136, -2.319), (-8.477, 3.136, -2.479), (-8.325, 3.402, -2.479), (-8.325, 3.402, -2.319), (-8.211, 2.985, -2.479), (-8.211, 2.985, -2.319), (-8.06, 3.25, -2.479), (-8.06, 3.25, -2.319), (-7.712, 4.308, 1.701), (-7.712, 4.308, 1.436), (-7.322, 4.465, -2.463), (-7.322, 4.465, 1.533), (-7.275, 4.325, -2.463), (-7.275, 4.325, 1.533), (-7.372, 4.214, -2.463), (-7.372, 4.214, 1.533), (-7.517, 4.243, -2.463), (-7.517, 4.243, 1.533), (-7.565, 4.383, -2.463), (-7.565, 4.383, 1.533), (-7.467, 4.494, -2.463), (-7.467, 4.494, 1.533), (-7.412, 4.65, 1.436), (-7.412, 4.65, 1.701), (-7.371, 4.008, 1.436), (-7.371, 4.008, 1.701), (-7.07, 4.349, 1.436), (-7.07, 4.349, 1.701), (-7.639, 4.343, -2.319), (-7.639, 4.343, -2.479), (-7.437, 4.573, -2.479), (-7.437, 4.573, -2.319), (-7.409, 4.141, -2.479), (-7.409, 4.141, -2.319), (-7.207, 4.371, -2.479), (-7.207, 4.371, -2.319), (-5.68, 6.145, -2.319), (-5.68, 6.145, -2.479), (-5.601, 6.57, -2.319), (-5.601, 6.57, -2.479), (-5.853, 6.397, -2.479), (-5.853, 6.397, -2.319), (-5.3, 6.264, 1.701), (-5.3, 6.264, 1.436), (-5.675, 6.007, 1.701), (-5.675, 6.007, 1.436), (-5.558, 6.639, 1.701), (-5.558, 6.639, 1.436), (-5.649, 6.501, 1.533), (-5.649, 6.501, -2.463), (-5.771, 6.418, 1.533), (-5.771, 6.418, -2.463), (-5.759, 6.27, 1.533), (-5.759, 6.27, -2.463), (-5.626, 6.207, 1.533), (-5.626, 6.207, -2.463), (-6.023, 6.655, 1.533), (-6.023, 6.655, -2.463), (-5.89, 6.591, 1.533), (-5.89, 6.591, -2.463), (-5.768, 6.675, 1.533), (-5.768, 6.675, -2.463), (-5.78, 6.822, 1.533), (-5.78, 6.822, -2.463), (-5.504, 6.29, 1.533), (-5.504, 6.29, -2.463), (-5.516, 6.438, 1.533), (-5.516, 6.438, -2.463), (-5.932, 6.382, 1.436), (-5.932, 6.382, 1.701), (-6.336, 5.432, -2.319), (-6.336, 5.432, -2.479), (-6.538, 5.203, -2.319), (-6.538, 5.203, -2.479), (-6.565, 5.634, -2.319), (-6.565, 5.634, -2.479), (-6.767, 5.405, -2.479), (-6.767, 5.405, -2.319), (-6.199, 5.411, 1.701), (-6.199, 5.411, 1.436), (-6.499, 5.07, 1.701), (-6.499, 5.07, 1.436), (-6.54, 5.711, 1.701), (-6.54, 5.711, 1.436), (-6.196, 6.766, 1.436), (-6.196, 6.766, 1.701), (-6.686, 5.74, -2.319), (-6.686, 5.74, -2.479), (-6.888, 5.511, -2.319), (-6.888, 5.511, -2.479), (-6.915, 5.942, -2.319), (-6.915, 5.942, -2.479), (-6.595, 5.556, 1.533), (-6.595, 5.556, -2.463), (-6.693, 5.445, 1.533), (-6.693, 5.445, -2.463), (-6.646, 5.305, 1.533), (-6.646, 5.305, -2.463), (-6.501, 5.275, 1.533), (-6.501, 5.275, -2.463), (-6.403, 5.386, 1.533), (-6.403, 5.386, -2.463), (-6.45, 5.526, 1.533), (-6.45, 5.526, -2.463), (-6.753, 5.694, 1.533), (-6.753, 5.694, -2.463), (-6.8, 5.834, 1.533), (-6.8, 5.834, -2.463), (-7.191, 5.678, 1.436), (-7.191, 5.678, 1.701), (-7.117, 5.713, -2.479), (-7.117, 5.713, -2.319), (-6.549, 5.719, 1.701), (-6.549, 5.719, 1.436), (-6.849, 5.378, 1.701), (-6.849, 5.378, 1.436), (-6.89, 6.019, 1.701), (-6.89, 6.019, 1.436), (-6.841, 5.37, 1.436), (-6.841, 5.37, 1.701), (-5.692, 6.703, -2.319), (-5.692, 6.703, -2.479), (-5.944, 6.53, -2.319), (-5.944, 6.53, -2.479), (-5.865, 6.955, -2.319), (-5.865, 6.955, -2.479), (-6.117, 6.782, -2.479), (-6.117, 6.782, -2.319), (-5.564, 6.649, 1.701), (-5.564, 6.649, 1.436), (-5.939, 6.391, 1.701), (-5.939, 6.391, 1.436), (-5.821, 7.023, 1.701), (-5.821, 7.023, 1.436), (-5.913, 6.886, 1.533), (-5.913, 6.886, -2.463), (-6.035, 6.802, 1.533), (-6.035, 6.802, -2.463), (-6.945, 5.864, 1.533), (-6.945, 5.864, -2.463), (-7.043, 5.753, 1.533), (-7.043, 5.753, -2.463), (-6.996, 5.612, 1.533), (-6.996, 5.612, -2.463), (-6.851, 5.583, 1.533), (-6.851, 5.583, -2.463), (-5.428, 6.318, -2.479), (-5.428, 6.318, -2.319), (-4.461, 6.952, -2.319), (-4.461, 6.952, -2.479), (-4.38, 7.377, -2.319), (-4.38, 7.377, -2.479), (-4.632, 7.205, -2.479), (-4.632, 7.205, -2.319), (-4.08, 7.069, 1.701), (-4.08, 7.069, 1.436), (-4.457, 6.814, 1.701), (-4.457, 6.814, 1.436), (-4.336, 7.445, 1.701), (-4.336, 7.445, 1.436), (-4.428, 7.308, 1.533), (-4.428, 7.308, -2.463), (-4.551, 7.225, 1.533), (-4.551, 7.225, -2.463), (-4.54, 7.078, 1.533), (-4.54, 7.078, -2.463), (-4.407, 7.013, 1.533), (-4.407, 7.013, -2.463), (-4.802, 7.463, 1.533), (-4.802, 7.463, -2.463), (-4.669, 7.399, 1.533), (-4.669, 7.399, -2.463), (-4.546, 7.482, 1.533), (-4.546, 7.482, -2.463), (-4.557, 7.629, 1.533), (-4.557, 7.629, -2.463), (-4.284, 7.096, 1.533), (-4.284, 7.096, -2.463), (-4.295, 7.244, 1.533), (-4.295, 7.244, -2.463), (-4.712, 7.19, 1.436), (-4.712, 7.19, 1.701), (-4.974, 7.575, 1.436), (-4.974, 7.575, 1.701), (-4.47, 7.51, -2.319), (-4.47, 7.51, -2.479), (-4.723, 7.338, -2.319), (-4.723, 7.338, -2.479), (-4.642, 7.762, -2.319), (-4.642, 7.762, -2.479), (-4.894, 7.591, -2.479), (-4.894, 7.591, -2.319), (-4.342, 7.455, 1.701), (-4.342, 7.455, 1.436), (-4.719, 7.199, 1.701), (-4.719, 7.199, 1.436), (-4.598, 7.831, 1.701), (-4.598, 7.831, 1.436), (-4.69, 7.694, 1.533), (-4.69, 7.694, -2.463), (-4.813, 7.611, 1.533), (-4.813, 7.611, -2.463), (-4.208, 7.124, -2.479), (-4.208, 7.124, -2.319), (-3.367, 7.548, -2.319), (-3.367, 7.548, -2.479), (-3.111, 7.897, -2.319), (-3.111, 7.897, -2.479), (-3.413, 7.85, -2.479), (-3.413, 7.85, -2.319), (-2.973, 7.491, 1.701), (-2.973, 7.491, 1.436), (-3.423, 7.422, 1.701), (-3.423, 7.422, 1.436), (-3.042, 7.94, 1.701), (-3.042, 7.94, 1.436), (-3.184, 7.856, 1.533), (-3.184, 7.856, -2.463), (-3.331, 7.833, 1.533), (-3.331, 7.833, -2.463), (-3.384, 7.696, 1.533), (-3.384, 7.696, -2.463), (-3.292, 7.58, 1.533), (-3.292, 7.58, -2.463), (-3.455, 8.156, 1.533), (-3.455, 8.156, -2.463), (-3.363, 8.041, 1.533), (-3.363, 8.041, -2.463), (-3.216, 8.064, 1.533), (-3.216, 8.064, -2.463), (-3.163, 8.201, 1.533), (-3.163, 8.201, -2.463), (-3.146, 7.603, 1.533), (-3.146, 7.603, -2.463), (-3.092, 7.741, 1.533), (-3.092, 7.741, -2.463), (-3.492, 7.871, 1.436), (-3.492, 7.871, 1.701), (-3.562, 8.332, 1.436), (-3.562, 8.332, 1.701), (-3.135, 8.055, -2.319), (-3.135, 8.055, -2.479), (-3.437, 8.009, -2.319), (-3.437, 8.009, -2.479), (-3.182, 8.358, -2.319), (-3.182, 8.358, -2.479), (-3.484, 8.311, -2.479), (-3.484, 8.311, -2.319), (-3.044, 7.951, 1.701), (-3.044, 7.951, 1.436), (-3.493, 7.882, 1.701), (-3.493, 7.882, 1.436), (-3.113, 8.401, 1.701), (-3.113, 8.401, 1.436), (-3.255, 8.317, 1.533), (-3.255, 8.317, -2.463), (-3.401, 8.294, 1.533), (-3.401, 8.294, -2.463), (-3.064, 7.595, -2.479), (-3.064, 7.595, -2.319), (-2.017, 7.885, -2.319), (-2.017, 7.885, -2.479), (-1.762, 8.234, -2.319), (-1.762, 8.234, -2.479), (-2.064, 8.188, -2.479), (-2.064, 8.188, -2.319), (-1.624, 7.828, 1.701), (-1.624, 7.828, 1.436), (-2.073, 7.759, 1.701), (-2.073, 7.759, 1.436), (-1.693, 8.277, 1.701), (-1.693, 8.277, 1.436), (-1.835, 8.193, 1.533), (-1.835, 8.193, -2.463), (-1.981, 8.171, 1.533), (-1.981, 8.171, -2.463), (-2.035, 8.033, 1.533), (-2.035, 8.033, -2.463), (-1.942, 7.917, 1.533), (-1.942, 7.917, -2.463), (-2.106, 8.494, 1.533), (-2.106, 8.494, -2.463), (-2.013, 8.378, 1.533), (-2.013, 8.378, -2.463), (-1.867, 8.401, 1.533), (-1.867, 8.401, -2.463), (-1.813, 8.538, 1.533), (-1.813, 8.538, -2.463), (-1.796, 7.94, 1.533), (-1.796, 7.94, -2.463), (-1.743, 8.078, 1.533), (-1.743, 8.078, -2.463), (-2.142, 8.208, 1.436), (-2.142, 8.208, 1.701), (-2.213, 8.669, 1.436), (-2.213, 8.669, 1.701), (-1.786, 8.393, -2.319), (-1.786, 8.393, -2.479), (-2.088, 8.346, -2.319), (-2.088, 8.346, -2.479), (-1.832, 8.695, -2.319), (-1.832, 8.695, -2.479), (-2.135, 8.648, -2.479), (-2.135, 8.648, -2.319), (-1.695, 8.289, 1.701), (-1.695, 8.289, 1.436), (-2.144, 8.219, 1.701), (-2.144, 8.219, 1.436), (-1.764, 8.738, 1.701), (-1.764, 8.738, 1.436), (-1.906, 8.654, 1.533), (-1.906, 8.654, -2.463), (-2.052, 8.631, 1.533), (-2.052, 8.631, -2.463), (-1.715, 7.932, -2.479), (-1.715, 7.932, -2.319), (-0.9243, 8.115, -2.319), (-0.9243, 8.115, -2.479), (-0.6686, 8.464, -2.319), (-0.6686, 8.464, -2.479), (-0.9708, 8.417, -2.479), (-0.9708, 8.417, -2.319), (-0.5308, 8.057, 1.701), (-0.5308, 8.057, 1.436), (-0.9802, 7.988, 1.701), (-0.9802, 7.988, 1.436), (-0.5999, 8.507, 1.701), (-0.5999, 8.507, 1.436), (-0.7422, 8.423, 1.533), (-0.7422, 8.423, -2.463), (-0.8883, 8.4, 1.533), (-0.8883, 8.4, -2.463), (-0.9419, 8.262, 1.533), (-0.9419, 8.262, -2.463), (-0.8494, 8.147, 1.533), (-0.8494, 8.147, -2.463), (-1.013, 8.723, 1.533), (-1.013, 8.723, -2.463), (-0.9202, 8.608, 1.533), (-0.9202, 8.608, -2.463), (-0.7741, 8.63, 1.533), (-0.7741, 8.63, -2.463), (-0.7205, 8.768, 1.533), (-0.7205, 8.768, -2.463), (-0.7033, 8.17, 1.533), (-0.7033, 8.17, -2.463), (-0.6496, 8.307, 1.533), (-0.6496, 8.307, -2.463), (-1.049, 8.438, 1.436), (-1.049, 8.438, 1.701), (-1.12, 8.899, 1.436), (-1.12, 8.899, 1.701), (-0.693, 8.622, -2.319), (-0.693, 8.622, -2.479), (-0.9952, 8.576, -2.319), (-0.9952, 8.576, -2.479), (-0.7394, 8.925, -2.319), (-0.7394, 8.925, -2.479), (-1.042, 8.878, -2.479), (-1.042, 8.878, -2.319), (-0.6016, 8.518, 1.701), (-0.6016, 8.518, 1.436), (-1.051, 8.449, 1.701), (-1.051, 8.449, 1.436), (-0.6707, 8.968, 1.701), (-0.6707, 8.968, 1.436), (-0.813, 8.883, 1.533), (-0.813, 8.883, -2.463), (-0.9591, 8.861, 1.533), (-0.9591, 8.861, -2.463), (-0.6221, 8.162, -2.479), (-0.6221, 8.162, -2.319), (-10.81, 4.343, 1.701), (-10.81, 4.343, 1.436), (-10.43, 4.522, -2.463), (-10.43, 4.522, 1.533), (-10.37, 4.385, -2.463), (-10.37, 4.385, 1.533), (-10.46, 4.268, -2.463), (-10.46, 4.268, 1.533), (-10.61, 4.289, -2.463), (-10.61, 4.289, 1.533), (-10.67, 4.426, -2.463), (-10.67, 4.426, 1.533), (-10.57, 4.542, -2.463), (-10.57, 4.542, 1.533), (-10.53, 4.701, 1.436), (-10.53, 4.701, 1.701), (-10.45, 4.063, 1.436), (-10.45, 4.063, 1.701), (-10.17, 4.421, 1.436), (-10.17, 4.421, 1.701), (-10.74, 4.382, -2.319), (-10.74, 4.382, -2.479), (-10.55, 4.623, -2.479), (-10.55, 4.623, -2.319), (-10.5, 4.194, -2.479), (-10.5, 4.194, -2.319), (-10.31, 4.434, -2.479), (-10.31, 4.434, -2.319), (-9.741, 5.57, 1.701), (-9.741, 5.57, 1.436), (-9.351, 5.727, -2.463), (-9.351, 5.727, 1.533), (-9.304, 5.587, -2.463), (-9.304, 5.587, 1.533), (-9.401, 5.476, -2.463), (-9.401, 5.476, 1.533), (-9.546, 5.505, -2.463), (-9.546, 5.505, 1.533), (-9.593, 5.645, -2.463), (-9.593, 5.645, 1.533), (-9.496, 5.756, -2.463), (-9.496, 5.756, 1.533), (-9.441, 5.912, 1.436), (-9.441, 5.912, 1.701), (-9.4, 5.27, 1.436), (-9.4, 5.27, 1.701), (-9.099, 5.611, 1.436), (-9.099, 5.611, 1.701), (-9.668, 5.605, -2.319), (-9.668, 5.605, -2.479), (-9.466, 5.835, -2.479), (-9.466, 5.835, -2.319), (-9.438, 5.403, -2.479), (-9.438, 5.403, -2.319), (-9.236, 5.633, -2.479), (-9.236, 5.633, -2.319), (-10.44, 4.056, 1.701), (-10.44, 4.056, 1.436), (-10.06, 4.234, -2.463), (-10.06, 4.234, 1.533), (-10.01, 4.097, -2.463), (-10.01, 4.097, 1.533), (-10.1, 3.981, -2.463), (-10.1, 3.981, 1.533), (-10.24, 4.002, -2.463), (-10.24, 4.002, 1.533), (-10.3, 4.139, -2.463), (-10.3, 4.139, 1.533), (-10.21, 4.255, -2.463), (-10.21, 4.255, 1.533), (-10.16, 4.414, 1.436), (-10.16, 4.414, 1.701), (-10.08, 3.775, 1.436), (-10.08, 3.775, 1.701), (-9.803, 4.134, 1.436), (-9.803, 4.134, 1.701), (-10.37, 4.095, -2.319), (-10.37, 4.095, -2.479), (-10.18, 4.335, -2.479), (-10.18, 4.335, -2.319), (-10.13, 3.906, -2.479), (-10.13, 3.906, -2.319), (-9.941, 4.147, -2.479), (-9.941, 4.147, -2.319), (-9.391, 5.262, 1.701), (-9.391, 5.262, 1.436), (-9.001, 5.419, -2.463), (-9.001, 5.419, 1.533), (-8.954, 5.279, -2.463), (-8.954, 5.279, 1.533), (-9.051, 5.168, -2.463), (-9.051, 5.168, 1.533), (-9.196, 5.197, -2.463), (-9.196, 5.197, 1.533), (-9.243, 5.337, -2.463), (-9.243, 5.337, 1.533), (-9.146, 5.448, -2.463), (-9.146, 5.448, 1.533), (-9.091, 5.604, 1.436), (-9.091, 5.604, 1.701), (-9.05, 4.962, 1.436), (-9.05, 4.962, 1.701), (-8.749, 5.303, 1.436), (-8.749, 5.303, 1.701), (-9.318, 5.297, -2.319), (-9.318, 5.297, -2.479), (-9.116, 5.527, -2.479), (-9.116, 5.527, -2.319), (-9.088, 5.095, -2.479), (-9.088, 5.095, -2.319), (-8.886, 5.325, -2.479), (-8.886, 5.325, -2.319), (-7.225, 7.223, -2.319), (-7.225, 7.223, -2.479), (-7.176, 7.653, -2.319), (-7.176, 7.653, -2.479), (-7.415, 7.463, -2.479), (-7.415, 7.463, -2.319), (-6.855, 7.368, 1.701), (-6.855, 7.368, 1.436), (-7.211, 7.085, 1.701), (-7.211, 7.085, 1.436), (-7.137, 7.724, 1.701), (-7.137, 7.724, 1.436), (-7.219, 7.581, 1.533), (-7.219, 7.581, -2.463), (-7.335, 7.489, 1.533), (-7.335, 7.489, -2.463), (-7.314, 7.343, 1.533), (-7.314, 7.343, -2.463), (-7.176, 7.288, 1.533), (-7.176, 7.288, -2.463), (-7.603, 7.708, 1.533), (-7.603, 7.708, -2.463), (-7.466, 7.653, 1.533), (-7.466, 7.653, -2.463), (-7.35, 7.745, 1.533), (-7.35, 7.745, -2.463), (-7.372, 7.892, 1.533), (-7.372, 7.892, -2.463), (-7.06, 7.38, 1.533), (-7.06, 7.38, -2.463), (-7.082, 7.526, 1.533), (-7.082, 7.526, -2.463), (-7.494, 7.442, 1.436), (-7.494, 7.442, 1.701), (-7.995, 6.386, -2.319), (-7.995, 6.386, -2.479), (-8.197, 6.157, -2.319), (-8.197, 6.157, -2.479), (-8.225, 6.588, -2.319), (-8.225, 6.588, -2.479), (-8.427, 6.359, -2.479), (-8.427, 6.359, -2.319), (-7.859, 6.365, 1.701), (-7.859, 6.365, 1.436), (-8.159, 6.024, 1.701), (-8.159, 6.024, 1.436), (-8.2, 6.665, 1.701), (-8.2, 6.665, 1.436), (-7.783, 7.807, 1.436), (-7.783, 7.807, 1.701), (-8.345, 6.694, -2.319), (-8.345, 6.694, -2.479), (-8.547, 6.465, -2.319), (-8.547, 6.465, -2.479), (-8.575, 6.896, -2.319), (-8.575, 6.896, -2.479), (-8.255, 6.509, 1.533), (-8.255, 6.509, -2.463), (-8.353, 6.398, 1.533), (-8.353, 6.398, -2.463), (-8.305, 6.258, 1.533), (-8.305, 6.258, -2.463), (-8.16, 6.229, 1.533), (-8.16, 6.229, -2.463), (-8.063, 6.34, 1.533), (-8.063, 6.34, -2.463), (-8.11, 6.48, 1.533), (-8.11, 6.48, -2.463), (-8.413, 6.648, 1.533), (-8.413, 6.648, -2.463), (-8.46, 6.788, 1.533), (-8.46, 6.788, -2.463), (-8.85, 6.632, 1.436), (-8.85, 6.632, 1.701), (-8.777, 6.667, -2.479), (-8.777, 6.667, -2.319), (-8.209, 6.673, 1.701), (-8.209, 6.673, 1.436), (-8.509, 6.332, 1.701), (-8.509, 6.332, 1.436), (-8.55, 6.973, 1.701), (-8.55, 6.973, 1.436), (-8.5, 6.324, 1.436), (-8.5, 6.324, 1.701), (-7.276, 7.778, -2.319), (-7.276, 7.778, -2.479), (-7.515, 7.588, -2.319), (-7.515, 7.588, -2.479), (-7.466, 8.018, -2.319), (-7.466, 8.018, -2.479), (-7.705, 7.828, -2.479), (-7.705, 7.828, -2.319), (-7.145, 7.733, 1.701), (-7.145, 7.733, 1.436), (-7.501, 7.451, 1.701), (-7.501, 7.451, 1.436), (-7.427, 8.09, 1.701), (-7.427, 8.09, 1.436), (-7.509, 7.946, 1.533), (-7.509, 7.946, -2.463), (-7.625, 7.854, 1.533), (-7.625, 7.854, -2.463), (-8.605, 6.817, 1.533), (-8.605, 6.817, -2.463), (-8.703, 6.706, 1.533), (-8.703, 6.706, -2.463), (-8.655, 6.566, 1.533), (-8.655, 6.566, -2.463), (-8.51, 6.537, 1.533), (-8.51, 6.537, -2.463), (-6.986, 7.413, -2.479), (-6.986, 7.413, -2.319), (-5.836, 8.379, -2.319), (-5.836, 8.379, -2.479), (-5.784, 8.808, -2.319), (-5.784, 8.808, -2.479), (-6.025, 8.619, -2.479), (-6.025, 8.619, -2.319), (-5.465, 8.522, 1.701), (-5.465, 8.522, 1.436), (-5.822, 8.241, 1.701), (-5.822, 8.241, 1.436), (-5.745, 8.88, 1.701), (-5.745, 8.88, 1.436), (-5.828, 8.736, 1.533), (-5.828, 8.736, -2.463), (-5.944, 8.645, 1.533), (-5.944, 8.645, -2.463), (-5.923, 8.499, 1.533), (-5.923, 8.499, -2.463), (-5.786, 8.444, 1.533), (-5.786, 8.444, -2.463), (-6.211, 8.865, 1.533), (-6.211, 8.865, -2.463), (-6.074, 8.81, 1.533), (-6.074, 8.81, -2.463), (-5.958, 8.902, 1.533), (-5.958, 8.902, -2.463), (-5.979, 9.048, 1.533), (-5.979, 9.048, -2.463), (-5.67, 8.535, 1.533), (-5.67, 8.535, -2.463), (-5.691, 8.681, 1.533), (-5.691, 8.681, -2.463), (-6.103, 8.599, 1.436), (-6.103, 8.599, 1.701), (-6.391, 8.965, 1.436), (-6.391, 8.965, 1.701), (-5.883, 8.934, -2.319), (-5.883, 8.934, -2.479), (-6.124, 8.746, -2.319), (-6.124, 8.746, -2.479), (-6.072, 9.175, -2.319), (-6.072, 9.175, -2.479), (-6.312, 8.986, -2.479), (-6.312, 8.986, -2.319), (-5.752, 8.889, 1.701), (-5.752, 8.889, 1.436), (-6.11, 8.608, 1.701), (-6.11, 8.608, 1.436), (-6.033, 9.246, 1.701), (-6.033, 9.246, 1.436), (-6.116, 9.103, 1.533), (-6.116, 9.103, -2.463), (-6.232, 9.012, 1.533), (-6.232, 9.012, -2.463), (-5.595, 8.568, -2.479), (-5.595, 8.568, -2.319), (-4.758, 9.112, -2.319), (-4.758, 9.112, -2.479), (-4.64, 9.528, -2.319), (-4.64, 9.528, -2.479), (-4.907, 9.379, -2.479), (-4.907, 9.379, -2.319), (-4.369, 9.195, 1.701), (-4.369, 9.195, 1.436), (-4.767, 8.974, 1.701), (-4.767, 8.974, 1.436), (-4.591, 9.592, 1.701), (-4.591, 9.592, 1.436), (-4.695, 9.464, 1.533), (-4.695, 9.464, -2.463), (-4.824, 9.392, 1.533), (-4.824, 9.392, -2.463), (-4.826, 9.244, 1.533), (-4.826, 9.244, -2.463), (-4.699, 9.168, 1.533), (-4.699, 9.168, -2.463), (-5.053, 9.651, 1.533), (-5.053, 9.651, -2.463), (-4.926, 9.575, 1.533), (-4.926, 9.575, -2.463), (-4.797, 9.647, 1.533), (-4.797, 9.647, -2.463), (-4.795, 9.795, 1.533), (-4.795, 9.795, -2.463), (-4.57, 9.24, 1.533), (-4.57, 9.24, -2.463), (-4.568, 9.388, 1.533), (-4.568, 9.388, -2.463), (-4.988, 9.371, 1.436), (-4.988, 9.371, 1.701), (-5.215, 9.778, 1.436), (-5.215, 9.778, 1.701), (-4.718, 9.668, -2.319), (-4.718, 9.668, -2.479), (-4.985, 9.519, -2.319), (-4.985, 9.519, -2.479), (-4.867, 9.935, -2.319), (-4.867, 9.935, -2.479), (-5.134, 9.786, -2.479), (-5.134, 9.786, -2.319), (-4.596, 9.602, 1.701), (-4.596, 9.602, 1.436), (-4.993, 9.381, 1.701), (-4.993, 9.381, 1.436), (-4.817, 9.999, 1.701), (-4.817, 9.999, 1.436), (-4.921, 9.871, 1.533), (-4.921, 9.871, -2.463), (-5.051, 9.799, 1.533), (-5.051, 9.799, -2.463), (-4.491, 9.261, -2.479), (-4.491, 9.261, -2.319), (-3.568, 9.842, -2.319), (-3.568, 9.842, -2.479), (-3.37, 10.23, -2.319), (-3.37, 10.23, -2.479), (-3.661, 10.13, -2.479), (-3.661, 10.13, -2.319), (-3.17, 9.847, 1.701), (-3.17, 9.847, 1.436), (-3.603, 9.708, 1.701), (-3.603, 9.708, 1.436), (-3.309, 10.28, 1.701), (-3.309, 10.28, 1.436), (-3.436, 10.17, 1.533), (-3.436, 10.17, -2.463), (-3.577, 10.13, 1.533), (-3.577, 10.13, -2.463), (-3.608, 9.985, 1.533), (-3.608, 9.985, -2.463), (-3.499, 9.885, 1.533), (-3.499, 9.885, -2.463), (-3.75, 10.43, 1.533), (-3.75, 10.43, -2.463), (-3.641, 10.33, 1.533), (-3.641, 10.33, -2.463), (-3.5, 10.37, 1.533), (-3.5, 10.37, -2.463), (-3.469, 10.52, 1.533), (-3.469, 10.52, -2.463), (-3.358, 9.93, 1.533), (-3.358, 9.93, -2.463), (-3.327, 10.07, 1.533), (-3.327, 10.07, -2.463), (-3.742, 10.14, 1.436), (-3.742, 10.14, 1.701), (-3.884, 10.58, 1.436), (-3.884, 10.58, 1.701), (-3.419, 10.38, -2.319), (-3.419, 10.38, -2.479), (-3.71, 10.29, -2.319), (-3.71, 10.29, -2.479), (-3.512, 10.67, -2.319), (-3.512, 10.67, -2.479), (-3.803, 10.58, -2.479), (-3.803, 10.58, -2.319), (-3.312, 10.29, 1.701), (-3.312, 10.29, 1.436), (-3.745, 10.15, 1.701), (-3.745, 10.15, 1.436), (-3.451, 10.72, 1.701), (-3.451, 10.72, 1.436), (-3.578, 10.62, 1.533), (-3.578, 10.62, -2.463), (-3.719, 10.57, 1.533), (-3.719, 10.57, -2.463), (-3.277, 9.935, -2.479), (-3.277, 9.935, -2.319), (-2.427, 10.24, -2.319), (-2.427, 10.24, -2.479), (-2.195, 10.61, -2.319), (-2.195, 10.61, -2.479), (-2.494, 10.54, -2.479), (-2.494, 10.54, -2.319), (-2.03, 10.21, 1.701), (-2.03, 10.21, 1.436), (-2.474, 10.11, 1.701), (-2.474, 10.11, 1.436), (-2.129, 10.66, 1.701), (-2.129, 10.66, 1.436), (-2.266, 10.56, 1.533), (-2.266, 10.56, -2.463), (-2.41, 10.53, 1.533), (-2.41, 10.53, -2.463), (-2.454, 10.39, 1.533), (-2.454, 10.39, -2.463), (-2.354, 10.28, 1.533), (-2.354, 10.28, -2.463), (-2.556, 10.85, 1.533), (-2.556, 10.85, -2.463), (-2.456, 10.74, 1.533), (-2.456, 10.74, -2.463), (-2.311, 10.77, 1.533), (-2.311, 10.77, -2.463), (-2.267, 10.91, 1.533), (-2.267, 10.91, -2.463), (-2.21, 10.31, 1.533), (-2.21, 10.31, -2.463), (-2.166, 10.46, 1.533), (-2.166, 10.46, -2.463), (-2.573, 10.56, 1.436), (-2.573, 10.56, 1.701), (-2.675, 11.01, 1.436), (-2.675, 11.01, 1.701), (-2.23, 10.77, -2.319), (-2.23, 10.77, -2.479), (-2.528, 10.7, -2.319), (-2.528, 10.7, -2.479), (-2.297, 11.06, -2.319), (-2.297, 11.06, -2.479), (-2.595, 11.0, -2.479), (-2.595, 11.0, -2.319), (-2.132, 10.67, 1.701), (-2.132, 10.67, 1.436), (-2.576, 10.57, 1.701), (-2.576, 10.57, 1.436), (-2.231, 11.11, 1.701), (-2.231, 11.11, 1.436), (-2.367, 11.02, 1.533), (-2.367, 11.02, -2.463), (-2.512, 10.99, 1.533), (-2.512, 10.99, -2.463), (-2.129, 10.31, -2.479), (-2.129, 10.31, -2.319), (-1.224, 10.69, -2.319), (-1.224, 10.69, -2.479), (-0.926, 11.0, -2.319), (-0.926, 11.0, -2.479), (-1.232, 10.99, -2.479), (-1.232, 10.99, -2.319), (-0.8412, 10.58, 1.701), (-0.8412, 10.58, 1.436), (-1.296, 10.57, 1.701), (-1.296, 10.57, 1.436), (-0.8524, 11.03, 1.701), (-0.8524, 11.03, 1.436), (-1.004, 10.97, 1.533), (-1.004, 10.97, -2.463), (-1.152, 10.96, 1.533), (-1.152, 10.96, -2.463), (-1.223, 10.83, 1.533), (-1.223, 10.83, -2.463), (-1.146, 10.71, 1.533), (-1.146, 10.71, -2.463), (-1.234, 11.3, 1.533), (-1.234, 11.3, -2.463), (-1.157, 11.17, 1.533), (-1.157, 11.17, -2.463), (-1.009, 11.18, 1.533), (-1.009, 11.18, -2.463), (-0.9387, 11.31, 1.533), (-0.9387, 11.31, -2.463), (-0.9979, 10.71, 1.533), (-0.9979, 10.71, -2.463), (-0.9272, 10.84, 1.533), (-0.9272, 10.84, -2.463), (-1.307, 11.02, 1.436), (-1.307, 11.02, 1.701), (-1.318, 11.49, 1.436), (-1.318, 11.49, 1.701), (-0.93, 11.16, -2.319), (-0.93, 11.16, -2.479), (-1.236, 11.15, -2.319), (-1.236, 11.15, -2.479), (-0.9375, 11.46, -2.319), (-0.9375, 11.46, -2.479), (-1.243, 11.46, -2.479), (-1.243, 11.46, -2.319), (-0.8526, 11.04, 1.701), (-0.8526, 11.04, 1.436), (-1.307, 11.03, 1.701), (-1.307, 11.03, 1.436), (-0.8638, 11.5, 1.701), (-0.8638, 11.5, 1.436), (-1.016, 11.43, 1.533), (-1.016, 11.43, -2.463), (-1.164, 11.43, 1.533), (-1.164, 11.43, -2.463), (-0.9185, 10.69, -2.479), (-0.9185, 10.69, -2.319), (-0.2919, 10.9, -2.319), (-0.2919, 10.9, -2.479), (0.01247, 11.21, -2.319), (0.01247, 11.21, -2.479), (-0.2933, 11.2, -2.479), (-0.2933, 11.2, -2.319), (0.08888, 10.78, 1.701), (0.08888, 10.78, 1.436), (-0.3658, 10.78, 1.701), (-0.3658, 10.78, 1.436), (0.0868, 11.24, 1.701), (0.0868, 11.24, 1.436), (0.0, 11.18, 1.533), (0.0, 11.18, -2.463), (-0.2142, 11.17, 1.533), (-0.2142, 11.17, -2.463), (-0.2875, 11.05, 1.533), (-0.2875, 11.05, -2.463), (-0.213, 10.92, 1.533), (-0.213, 10.92, -2.463), (-0.2897, 11.51, 1.533), (-0.2897, 11.51, -2.463), (-0.2151, 11.38, 1.533), (-0.2151, 11.38, -2.463), (0.0, 11.39, 1.533), (0.0, 11.39, -2.463), (0.006016, 11.51, 1.533), (0.006016, 11.51, -2.463), (0.0, 10.92, 1.533), (0.0, 10.92, -2.463), (0.008149, 11.05, 1.533), (0.008149, 11.05, -2.463), (-0.3679, 11.24, 1.436), (-0.3679, 11.24, 1.701), (-0.37, 11.7, 1.436), (-0.37, 11.7, 1.701), (0.01174, 11.37, -2.319), (0.01174, 11.37, -2.479), (-0.294, 11.36, -2.319), (-0.294, 11.36, -2.479), (0.01034, 11.67, -2.319), (0.01034, 11.67, -2.479), (-0.2954, 11.67, -2.479), (-0.2954, 11.67, -2.319), (0.08675, 11.25, 1.701), (0.08675, 11.25, 1.436), (-0.368, 11.25, 1.701), (-0.368, 11.25, 1.436), (0.08467, 11.7, 1.701), (0.08467, 11.7, 1.436), (0.0, 11.64, 1.533), (0.0, 11.64, -2.463), (-0.2163, 11.64, 1.533), (-0.2163, 11.64, -2.463), (0.01387, 10.9, -2.479), (0.01387, 10.9, -2.319)], [], [(31, 14, 6, 19), (27, 12, 3, 9), (21, 25, 8, 1), (25, 27, 9, 8), (5, 17, 24, 20), (20, 24, 25, 21), (17, 16, 26, 24), (24, 26, 27, 25), (16, 7, 13, 26), (26, 13, 12, 27), (23, 29, 18, 4), (29, 31, 19, 18), (0, 11, 28, 22), (22, 28, 29, 23), (11, 10, 30, 28), (28, 30, 31, 29), (10, 2, 15, 30), (30, 15, 14, 31), (22, 21, 44, 55), (20, 21, 22, 23), (11, 0, 35, 34), (20, 23, 46, 54), (16, 17, 18, 19), (9, 3, 33, 32), (4, 18, 53, 47), (12, 13, 14, 15), (10, 9, 32, 49), (23, 4, 47, 46), (8, 9, 10, 11), (3, 12, 50, 33), (53, 40, 64, 77), (37, 52, 76, 61), (32, 33, 57, 56), (52, 42, 66, 76), (46, 47, 71, 70), (43, 51, 75, 67), (55, 44, 68, 79), (44, 45, 69, 68), (1, 8, 48, 45), (5, 20, 54, 41), (13, 7, 37, 36), (16, 19, 42, 52), (6, 14, 51, 43), (15, 2, 39, 38), (18, 17, 40, 53), (0, 22, 55, 35), (17, 5, 41, 40), (12, 15, 38, 50), (7, 16, 52, 37), (2, 10, 49, 39), (19, 6, 43, 42), (14, 13, 36, 51), (21, 1, 45, 44), (8, 11, 34, 48), (65, 78, 70, 71), (68, 69, 59, 79), (61, 76, 66, 67), (64, 65, 71, 77), (57, 74, 62, 63), (60, 61, 67, 75), (69, 72, 58, 59), (56, 57, 63, 73), (34, 35, 59, 58), (45, 48, 72, 69), (50, 38, 62, 74), (36, 37, 61, 60), (47, 53, 77, 71), (51, 36, 60, 75), (38, 39, 63, 62), (41, 54, 78, 65), (39, 49, 73, 63), (48, 34, 58, 72), (40, 41, 65, 64), (35, 55, 79, 59), (33, 50, 74, 57), (49, 32, 56, 73), (42, 43, 67, 66), (54, 46, 70, 78), (103, 107, 106, 102), (81, 94, 98, 96), (82, 83, 85, 84), (100, 103, 102, 101), (97, 80, 81, 96), (84, 85, 87, 86), (105, 100, 101, 104), (99, 97, 96, 98), (86, 87, 89, 88), (101, 102, 106, 104), (95, 99, 98, 94), (88, 89, 91, 90), (85, 83, 93, 91, 89, 87), (80, 95, 94, 81), (90, 91, 93, 92), (107, 105, 104, 106), (97, 99, 95, 80), (92, 93, 83, 82), (82, 84, 86, 88, 90, 92), (105, 107, 103, 100), (116, 121, 108, 109), (129, 128, 183, 185), (121, 166, 167, 108), (108, 167, 154, 144), (164, 116, 109, 165), (134, 132, 112, 168), (168, 112, 113, 170), (170, 113, 114, 171), (171, 114, 115, 172), (172, 115, 116, 164), (133, 178, 173, 117), (117, 173, 175, 118), (118, 175, 176, 119), (119, 176, 177, 120), (120, 177, 166, 121), (149, 148, 193, 192), (128, 127, 181, 183), (148, 131, 189, 193), (174, 135, 195, 191), (127, 174, 191, 181), (132, 133, 117, 112), (112, 117, 118, 113), (113, 118, 119, 114), (114, 119, 120, 115), (115, 120, 121, 116), (136, 150, 151, 137), (109, 137, 142, 140), (109, 108, 136, 137), (110, 111, 159, 156), (153, 140, 142, 152), (137, 151, 152, 142), (165, 109, 140, 153), (141, 143, 160, 161), (144, 154, 155, 146), (111, 141, 161, 159), (136, 108, 144, 146), (150, 136, 146, 155), (111, 110, 167, 165), (138, 139, 151, 150), (143, 141, 153, 152), (139, 143, 152, 151), (141, 111, 165, 153), (145, 147, 155, 154), (110, 145, 154, 167), (147, 138, 150, 155), (156, 159, 158, 157), (158, 159, 161, 160), (156, 157, 163, 162), (138, 147, 163, 157), (147, 145, 162, 163), (143, 139, 158, 160), (139, 138, 157, 158), (145, 110, 156, 162), (149, 126, 164, 165), (131, 148, 167, 166), (148, 149, 165, 167), (122, 169, 179, 168), (123, 122, 168, 170), (124, 123, 170, 171), (125, 124, 171, 172), (126, 125, 172, 164), (174, 127, 173, 178), (127, 128, 175, 173), (128, 129, 176, 175), (129, 130, 177, 176), (130, 131, 166, 177), (126, 149, 192, 188), (135, 174, 178), (168, 179, 134), (188, 192, 193, 189), (190, 180, 181, 191), (180, 182, 183, 181), (182, 184, 185, 183), (184, 186, 187, 185), (186, 188, 189, 187), (190, 191, 195, 194), (169, 122, 180, 190), (130, 129, 185, 187), (122, 123, 182, 180), (179, 169, 190, 194), (131, 130, 187, 189), (123, 124, 184, 182), (124, 125, 186, 184), (125, 126, 188, 186), (197, 221, 280, 279), (211, 197, 196, 212), (211, 200, 199, 197), (218, 216, 203, 208), (208, 203, 202, 209), (209, 202, 201, 210), (210, 201, 200, 211), (196, 198, 207, 212), (212, 207, 206, 213), (213, 206, 205, 214), (214, 205, 204, 215), (218, 208, 215, 219), (208, 209, 214, 215), (209, 210, 213, 214), (210, 211, 212, 213), (199, 200, 207, 198), (200, 201, 206, 207), (201, 202, 205, 206), (202, 203, 204, 205), (203, 216, 217, 204), (215, 204, 217, 219), (221, 222, 249, 248), (198, 196, 220, 223), (197, 199, 222, 221), (199, 198, 223, 252, 251, 250, 249, 222), (225, 227, 226, 224), (227, 231, 230, 226), (231, 229, 228, 230), (229, 225, 224, 228), (224, 226, 230, 228), (229, 231, 227, 225), (233, 235, 234, 232), (235, 239, 238, 234), (239, 237, 236, 238), (237, 233, 232, 236), (232, 234, 238, 236), (237, 239, 235, 233), (241, 243, 242, 240), (243, 247, 246, 242), (247, 245, 244, 246), (245, 241, 240, 244), (240, 242, 246, 244), (245, 247, 243, 241), (264, 255, 257, 253, 265), (252, 223, 266, 267), (248, 249, 262, 263), (257, 258, 272, 273), (255, 256, 258, 257), (267, 266, 254, 259), (249, 250, 261, 262), (223, 220, 265, 266), (264, 261, 256, 255), (266, 265, 253, 254), (263, 262, 261, 264), (251, 252, 267, 260), (220, 248, 263, 264, 265), (250, 251, 260, 261), (261, 260, 258, 256), (260, 267, 259, 258), (271, 269, 275, 277), (273, 272, 268, 269), (254, 253, 271, 270), (259, 254, 270, 268), (258, 259, 268, 272), (275, 274, 276, 277), (269, 268, 274, 275), (268, 270, 276, 274), (270, 271, 277, 276), (278, 279, 280, 281), (196, 197, 279, 278), (220, 196, 278, 281), (220, 283, 282, 221, 248), (283, 285, 284, 282), (280, 221, 282, 284), (220, 281, 285, 283), (281, 280, 284, 285), (253, 257, 273, 269, 271), (317, 300, 292, 305), (313, 298, 289, 295), (307, 311, 294, 287), (311, 313, 295, 294), (291, 303, 310, 306), (306, 310, 311, 307), (303, 302, 312, 310), (310, 312, 313, 311), (302, 293, 299, 312), (312, 299, 298, 313), (309, 315, 304, 290), (315, 317, 305, 304), (286, 297, 314, 308), (308, 314, 315, 309), (297, 296, 316, 314), (314, 316, 317, 315), (296, 288, 301, 316), (316, 301, 300, 317), (308, 307, 330, 341), (306, 307, 308, 309), (297, 286, 321, 320), (306, 309, 332, 340), (302, 303, 304, 305), (295, 289, 319, 318), (290, 304, 339, 333), (298, 299, 300, 301), (296, 295, 318, 335), (309, 290, 333, 332), (294, 295, 296, 297), (289, 298, 336, 319), (339, 326, 350, 363), (323, 338, 362, 347), (318, 319, 343, 342), (338, 328, 352, 362), (332, 333, 357, 356), (329, 337, 361, 353), (341, 330, 354, 365), (330, 331, 355, 354), (287, 294, 334, 331), (291, 306, 340, 327), (299, 293, 323, 322), (302, 305, 328, 338), (292, 300, 337, 329), (301, 288, 325, 324), (304, 303, 326, 339), (286, 308, 341, 321), (303, 291, 327, 326), (298, 301, 324, 336), (293, 302, 338, 323), (288, 296, 335, 325), (305, 292, 329, 328), (300, 299, 322, 337), (307, 287, 331, 330), (294, 297, 320, 334), (351, 364, 356, 357), (354, 355, 345, 365), (347, 362, 352, 353), (350, 351, 357, 363), (343, 360, 348, 349), (346, 347, 353, 361), (355, 358, 344, 345), (342, 343, 349, 359), (320, 321, 345, 344), (331, 334, 358, 355), (336, 324, 348, 360), (322, 323, 347, 346), (333, 339, 363, 357), (337, 322, 346, 361), (324, 325, 349, 348), (327, 340, 364, 351), (325, 335, 359, 349), (334, 320, 344, 358), (326, 327, 351, 350), (321, 341, 365, 345), (319, 336, 360, 343), (335, 318, 342, 359), (328, 329, 353, 352), (340, 332, 356, 364), (397, 380, 372, 385), (393, 378, 369, 375), (387, 391, 374, 367), (391, 393, 375, 374), (371, 383, 390, 386), (386, 390, 391, 387), (383, 382, 392, 390), (390, 392, 393, 391), (382, 373, 379, 392), (392, 379, 378, 393), (389, 395, 384, 370), (395, 397, 385, 384), (366, 377, 394, 388), (388, 394, 395, 389), (377, 376, 396, 394), (394, 396, 397, 395), (376, 368, 381, 396), (396, 381, 380, 397), (388, 387, 410, 421), (386, 387, 388, 389), (377, 366, 401, 400), (386, 389, 412, 420), (382, 383, 384, 385), (375, 369, 399, 398), (370, 384, 419, 413), (378, 379, 380, 381), (376, 375, 398, 415), (389, 370, 413, 412), (374, 375, 376, 377), (369, 378, 416, 399), (419, 406, 430, 443), (403, 418, 442, 427), (398, 399, 423, 422), (418, 408, 432, 442), (412, 413, 437, 436), (409, 417, 441, 433), (421, 410, 434, 445), (410, 411, 435, 434), (367, 374, 414, 411), (371, 386, 420, 407), (379, 373, 403, 402), (382, 385, 408, 418), (372, 380, 417, 409), (381, 368, 405, 404), (384, 383, 406, 419), (366, 388, 421, 401), (383, 371, 407, 406), (378, 381, 404, 416), (373, 382, 418, 403), (368, 376, 415, 405), (385, 372, 409, 408), (380, 379, 402, 417), (387, 367, 411, 410), (374, 377, 400, 414), (431, 444, 436, 437), (434, 435, 425, 445), (427, 442, 432, 433), (430, 431, 437, 443), (423, 440, 428, 429), (426, 427, 433, 441), (435, 438, 424, 425), (422, 423, 429, 439), (400, 401, 425, 424), (411, 414, 438, 435), (416, 404, 428, 440), (402, 403, 427, 426), (413, 419, 443, 437), (417, 402, 426, 441), (404, 405, 429, 428), (407, 420, 444, 431), (405, 415, 439, 429), (414, 400, 424, 438), (406, 407, 431, 430), (401, 421, 445, 425), (399, 416, 440, 423), (415, 398, 422, 439), (408, 409, 433, 432), (420, 412, 436, 444), (469, 473, 472, 468), (447, 460, 464, 462), (448, 449, 451, 450), (466, 469, 468, 467), (463, 446, 447, 462), (450, 451, 453, 452), (471, 466, 467, 470), (465, 463, 462, 464), (452, 453, 455, 454), (467, 468, 472, 470), (461, 465, 464, 460), (454, 455, 457, 456), (451, 449, 459, 457, 455, 453), (446, 461, 460, 447), (456, 457, 459, 458), (473, 471, 470, 472), (463, 465, 461, 446), (458, 459, 449, 448), (448, 450, 452, 454, 456, 458), (471, 473, 469, 466), (497, 501, 500, 496), (475, 488, 492, 490), (476, 477, 479, 478), (494, 497, 496, 495), (491, 474, 475, 490), (478, 479, 481, 480), (499, 494, 495, 498), (493, 491, 490, 492), (480, 481, 483, 482), (495, 496, 500, 498), (489, 493, 492, 488), (482, 483, 485, 484), (479, 477, 487, 485, 483, 481), (474, 489, 488, 475), (484, 485, 487, 486), (501, 499, 498, 500), (491, 493, 489, 474), (486, 487, 477, 476), (476, 478, 480, 482, 484, 486), (499, 501, 497, 494), (525, 529, 528, 524), (503, 516, 520, 518), (504, 505, 507, 506), (522, 525, 524, 523), (519, 502, 503, 518), (506, 507, 509, 508), (527, 522, 523, 526), (521, 519, 518, 520), (508, 509, 511, 510), (523, 524, 528, 526), (517, 521, 520, 516), (510, 511, 513, 512), (507, 505, 515, 513, 511, 509), (502, 517, 516, 503), (512, 513, 515, 514), (529, 527, 526, 528), (519, 521, 517, 502), (514, 515, 505, 504), (504, 506, 508, 510, 512, 514), (527, 529, 525, 522), (553, 557, 556, 552), (531, 544, 548, 546), (532, 533, 535, 534), (550, 553, 552, 551), (547, 530, 531, 546), (534, 535, 537, 536), (555, 550, 551, 554), (549, 547, 546, 548), (536, 537, 539, 538), (551, 552, 556, 554), (545, 549, 548, 544), (538, 539, 541, 540), (535, 533, 543, 541, 539, 537), (530, 545, 544, 531), (540, 541, 543, 542), (557, 555, 554, 556), (547, 549, 545, 530), (542, 543, 533, 532), (532, 534, 536, 538, 540, 542), (555, 557, 553, 550), (581, 585, 584, 580), (559, 572, 576, 574), (560, 561, 563, 562), (578, 581, 580, 579), (575, 558, 559, 574), (562, 563, 565, 564), (583, 578, 579, 582), (577, 575, 574, 576), (564, 565, 567, 566), (579, 580, 584, 582), (573, 577, 576, 572), (566, 567, 569, 568), (563, 561, 571, 569, 567, 565), (558, 573, 572, 559), (568, 569, 571, 570), (585, 583, 582, 584), (575, 577, 573, 558), (570, 571, 561, 560), (560, 562, 564, 566, 568, 570), (583, 585, 581, 578), (609, 613, 612, 608), (587, 600, 604, 602), (588, 589, 591, 590), (606, 609, 608, 607), (603, 586, 587, 602), (590, 591, 593, 592), (611, 606, 607, 610), (605, 603, 602, 604), (592, 593, 595, 594), (607, 608, 612, 610), (601, 605, 604, 600), (594, 595, 597, 596), (591, 589, 599, 597, 595, 593), (586, 601, 600, 587), (596, 597, 599, 598), (613, 611, 610, 612), (603, 605, 601, 586), (598, 599, 589, 588), (588, 590, 592, 594, 596, 598), (611, 613, 609, 606), (637, 641, 640, 636), (615, 628, 632, 630), (616, 617, 619, 618), (634, 637, 636, 635), (631, 614, 615, 630), (618, 619, 621, 620), (639, 634, 635, 638), (633, 631, 630, 632), (620, 621, 623, 622), (635, 636, 640, 638), (629, 633, 632, 628), (622, 623, 625, 624), (619, 617, 627, 625, 623, 621), (614, 629, 628, 615), (624, 625, 627, 626), (641, 639, 638, 640), (631, 633, 629, 614), (626, 627, 617, 616), (616, 618, 620, 622, 624, 626), (639, 641, 637, 634), (665, 669, 668, 664), (643, 656, 660, 658), (644, 645, 647, 646), (662, 665, 664, 663), (659, 642, 643, 658), (646, 647, 649, 648), (667, 662, 663, 666), (661, 659, 658, 660), (648, 649, 651, 650), (663, 664, 668, 666), (657, 661, 660, 656), (650, 651, 653, 652), (647, 645, 655, 653, 651, 649), (642, 657, 656, 643), (652, 653, 655, 654), (669, 667, 666, 668), (659, 661, 657, 642), (654, 655, 645, 644), (644, 646, 648, 650, 652, 654), (667, 669, 665, 662), (693, 697, 696, 692), (671, 684, 688, 686), (672, 673, 675, 674), (690, 693, 692, 691), (687, 670, 671, 686), (674, 675, 677, 676), (695, 690, 691, 694), (689, 687, 686, 688), (676, 677, 679, 678), (691, 692, 696, 694), (685, 689, 688, 684), (678, 679, 681, 680), (675, 673, 683, 681, 679, 677), (670, 685, 684, 671), (680, 681, 683, 682), (697, 695, 694, 696), (687, 689, 685, 670), (682, 683, 673, 672), (672, 674, 676, 678, 680, 682), (695, 697, 693, 690), (721, 725, 724, 720), (699, 712, 716, 714), (700, 701, 703, 702), (718, 721, 720, 719), (715, 698, 699, 714), (702, 703, 705, 704), (723, 718, 719, 722), (717, 715, 714, 716), (704, 705, 707, 706), (719, 720, 724, 722), (713, 717, 716, 712), (706, 707, 709, 708), (703, 701, 711, 709, 707, 705), (698, 713, 712, 699), (708, 709, 711, 710), (725, 723, 722, 724), (715, 717, 713, 698), (710, 711, 701, 700), (700, 702, 704, 706, 708, 710), (723, 725, 721, 718), (749, 753, 752, 748), (727, 740, 744, 742), (728, 729, 731, 730), (746, 749, 748, 747), (743, 726, 727, 742), (730, 731, 733, 732), (751, 746, 747, 750), (745, 743, 742, 744), (732, 733, 735, 734), (747, 748, 752, 750), (741, 745, 744, 740), (734, 735, 737, 736), (731, 729, 739, 737, 735, 733), (726, 741, 740, 727), (736, 737, 739, 738), (753, 751, 750, 752), (743, 745, 741, 726), (738, 739, 729, 728), (728, 730, 732, 734, 736, 738), (751, 753, 749, 746), (777, 781, 780, 776), (755, 768, 772, 770), (756, 757, 759, 758), (774, 777, 776, 775), (771, 754, 755, 770), (758, 759, 761, 760), (779, 774, 775, 778), (773, 771, 770, 772), (760, 761, 763, 762), (775, 776, 780, 778), (769, 773, 772, 768), (762, 763, 765, 764), (759, 757, 767, 765, 763, 761), (754, 769, 768, 755), (764, 765, 767, 766), (781, 779, 778, 780), (771, 773, 769, 754), (766, 767, 757, 756), (756, 758, 760, 762, 764, 766), (779, 781, 777, 774), (805, 809, 808, 804), (783, 796, 800, 798), (784, 785, 787, 786), (802, 805, 804, 803), (799, 782, 783, 798), (786, 787, 789, 788), (807, 802, 803, 806), (801, 799, 798, 800), (788, 789, 791, 790), (803, 804, 808, 806), (797, 801, 800, 796), (790, 791, 793, 792), (787, 785, 795, 793, 791, 789), (782, 797, 796, 783), (792, 793, 795, 794), (809, 807, 806, 808), (799, 801, 797, 782), (794, 795, 785, 784), (784, 786, 788, 790, 792, 794), (807, 809, 805, 802), (833, 837, 836, 832), (811, 824, 828, 826), (812, 813, 815, 814), (830, 833, 832, 831), (827, 810, 811, 826), (814, 815, 817, 816), (835, 830, 831, 834), (829, 827, 826, 828), (816, 817, 819, 818), (831, 832, 836, 834), (825, 829, 828, 824), (818, 819, 821, 820), (815, 813, 823, 821, 819, 817), (810, 825, 824, 811), (820, 821, 823, 822), (837, 835, 834, 836), (827, 829, 825, 810), (822, 823, 813, 812), (812, 814, 816, 818, 820, 822), (835, 837, 833, 830), (861, 865, 864, 860), (839, 852, 856, 854), (840, 841, 843, 842), (858, 861, 860, 859), (855, 838, 839, 854), (842, 843, 845, 844), (863, 858, 859, 862), (857, 855, 854, 856), (844, 845, 847, 846), (859, 860, 864, 862), (853, 857, 856, 852), (846, 847, 849, 848), (843, 841, 851, 849, 847, 845), (838, 853, 852, 839), (848, 849, 851, 850), (865, 863, 862, 864), (855, 857, 853, 838), (850, 851, 841, 840), (840, 842, 844, 846, 848, 850), (863, 865, 861, 858), (891, 890, 888, 889), (977, 866, 867, 976), (881, 880, 878, 879), (960, 915, 914, 961), (899, 876, 877, 898), (894, 896, 878, 880, 882, 884), (957, 954, 955, 956), (883, 882, 880, 881), (876, 872, 873, 877), (893, 892, 890, 891), (870, 869, 976, 867), (885, 884, 882, 883), (872, 874, 875, 873), (866, 871, 870, 867), (895, 894, 884, 885), (914, 963, 959, 961), (874, 899, 898, 875), (871, 868, 869, 870), (897, 896, 894, 895), (954, 950, 951, 955), (918, 916, 920, 941), (898, 877, 873, 875), (868, 977, 976, 869), (937, 935, 975, 973, 971, 969), (902, 900, 904, 907), (933, 931, 929, 927, 925, 923), (969, 968, 936, 937), (923, 922, 932, 933), (910, 908, 912, 949), (944, 942, 946, 939), (900, 902, 903, 901), (925, 924, 922, 923), (949, 912, 913, 948), (930, 932, 922, 924, 926, 928), (927, 926, 924, 925), (916, 918, 919, 917), (912, 908, 909, 913), (906, 905, 901, 903), (929, 928, 926, 927), (971, 970, 968, 969), (939, 946, 947, 938), (908, 910, 911, 909), (934, 936, 968, 970, 972, 974), (902, 907, 906, 903), (973, 972, 970, 971), (938, 947, 943, 945), (931, 930, 928, 929), (946, 942, 943, 947), (920, 916, 917, 921), (910, 949, 948, 911), (907, 904, 905, 906), (933, 932, 930, 931), (940, 921, 917, 919), (948, 913, 909, 911), (904, 900, 901, 905), (975, 974, 972, 973), (942, 944, 945, 943), (952, 950, 954, 957), (893, 891, 889, 887, 967, 965), (918, 941, 940, 919), (965, 964, 892, 893), (960, 958, 962, 915), (935, 934, 974, 975), (950, 952, 953, 951), (967, 966, 964, 965), (944, 939, 938, 945), (915, 962, 963, 914), (890, 892, 964, 966, 886, 888), (887, 886, 966, 967), (962, 958, 959, 963), (956, 955, 951, 953), (941, 920, 921, 940), (889, 888, 886, 887), (958, 960, 961, 959), (952, 957, 956, 953), (937, 936, 934, 935), (874, 872, 876, 899), (879, 878, 896, 897), (897, 895, 885, 883, 881, 879), (866, 977, 868, 871), (1003, 1002, 1000, 1001), (1033, 978, 979, 1032), (993, 992, 990, 991), (1024, 1013, 1012, 1025), (1011, 988, 989, 1010), (1006, 1008, 990, 992, 994, 996), (1021, 1018, 1019, 1020), (995, 994, 992, 993), (988, 984, 985, 989), (1005, 1004, 1002, 1003), (982, 981, 1032, 979), (997, 996, 994, 995), (984, 986, 987, 985), (978, 983, 982, 979), (1007, 1006, 996, 997), (1012, 1027, 1023, 1025), (986, 1011, 1010, 987), (983, 980, 981, 982), (1009, 1008, 1006, 1007), (1018, 1014, 1015, 1019), (1010, 989, 985, 987), (980, 1033, 1032, 981), (1016, 1014, 1018, 1021), (1005, 1003, 1001, 999, 1031, 1029), (1029, 1028, 1004, 1005), (1024, 1022, 1026, 1013), (1014, 1016, 1017, 1015), (1031, 1030, 1028, 1029), (1013, 1026, 1027, 1012), (1002, 1004, 1028, 1030, 998, 1000), (999, 998, 1030, 1031), (1026, 1022, 1023, 1027), (1020, 1019, 1015, 1017), (1001, 1000, 998, 999), (1022, 1024, 1025, 1023), (1016, 1021, 1020, 1017), (986, 984, 988, 1011), (991, 990, 1008, 1009), (1009, 1007, 997, 995, 993, 991), (978, 1033, 980, 983), (1059, 1058, 1056, 1057), (1089, 1034, 1035, 1088), (1049, 1048, 1046, 1047), (1080, 1069, 1068, 1081), (1067, 1044, 1045, 1066), (1062, 1064, 1046, 1048, 1050, 1052), (1077, 1074, 1075, 1076), (1051, 1050, 1048, 1049), (1044, 1040, 1041, 1045), (1061, 1060, 1058, 1059), (1038, 1037, 1088, 1035), (1053, 1052, 1050, 1051), (1040, 1042, 1043, 1041), (1034, 1039, 1038, 1035), (1063, 1062, 1052, 1053), (1068, 1083, 1079, 1081), (1042, 1067, 1066, 1043), (1039, 1036, 1037, 1038), (1065, 1064, 1062, 1063), (1074, 1070, 1071, 1075), (1066, 1045, 1041, 1043), (1036, 1089, 1088, 1037), (1072, 1070, 1074, 1077), (1061, 1059, 1057, 1055, 1087, 1085), (1085, 1084, 1060, 1061), (1080, 1078, 1082, 1069), (1070, 1072, 1073, 1071), (1087, 1086, 1084, 1085), (1069, 1082, 1083, 1068), (1058, 1060, 1084, 1086, 1054, 1056), (1055, 1054, 1086, 1087), (1082, 1078, 1079, 1083), (1076, 1075, 1071, 1073), (1057, 1056, 1054, 1055), (1078, 1080, 1081, 1079), (1072, 1077, 1076, 1073), (1042, 1040, 1044, 1067), (1047, 1046, 1064, 1065), (1065, 1063, 1053, 1051, 1049, 1047), (1034, 1089, 1036, 1039), (1115, 1114, 1112, 1113), (1145, 1090, 1091, 1144), (1105, 1104, 1102, 1103), (1136, 1125, 1124, 1137), (1123, 1100, 1101, 1122), (1118, 1120, 1102, 1104, 1106, 1108), (1133, 1130, 1131, 1132), (1107, 1106, 1104, 1105), (1100, 1096, 1097, 1101), (1117, 1116, 1114, 1115), (1094, 1093, 1144, 1091), (1109, 1108, 1106, 1107), (1096, 1098, 1099, 1097), (1090, 1095, 1094, 1091), (1119, 1118, 1108, 1109), (1124, 1139, 1135, 1137), (1098, 1123, 1122, 1099), (1095, 1092, 1093, 1094), (1121, 1120, 1118, 1119), (1130, 1126, 1127, 1131), (1122, 1101, 1097, 1099), (1092, 1145, 1144, 1093), (1128, 1126, 1130, 1133), (1117, 1115, 1113, 1111, 1143, 1141), (1141, 1140, 1116, 1117), (1136, 1134, 1138, 1125), (1126, 1128, 1129, 1127), (1143, 1142, 1140, 1141), (1125, 1138, 1139, 1124), (1114, 1116, 1140, 1142, 1110, 1112), (1111, 1110, 1142, 1143), (1138, 1134, 1135, 1139), (1132, 1131, 1127, 1129), (1113, 1112, 1110, 1111), (1134, 1136, 1137, 1135), (1128, 1133, 1132, 1129), (1098, 1096, 1100, 1123), (1103, 1102, 1120, 1121), (1121, 1119, 1109, 1107, 1105, 1103), (1090, 1145, 1092, 1095), (1171, 1170, 1168, 1169), (1201, 1146, 1147, 1200), (1161, 1160, 1158, 1159), (1192, 1181, 1180, 1193), (1179, 1156, 1157, 1178), (1174, 1176, 1158, 1160, 1162, 1164), (1189, 1186, 1187, 1188), (1163, 1162, 1160, 1161), (1156, 1152, 1153, 1157), (1173, 1172, 1170, 1171), (1150, 1149, 1200, 1147), (1165, 1164, 1162, 1163), (1152, 1154, 1155, 1153), (1146, 1151, 1150, 1147), (1175, 1174, 1164, 1165), (1180, 1195, 1191, 1193), (1154, 1179, 1178, 1155), (1151, 1148, 1149, 1150), (1177, 1176, 1174, 1175), (1186, 1182, 1183, 1187), (1178, 1157, 1153, 1155), (1148, 1201, 1200, 1149), (1184, 1182, 1186, 1189), (1173, 1171, 1169, 1167, 1199, 1197), (1197, 1196, 1172, 1173), (1192, 1190, 1194, 1181), (1182, 1184, 1185, 1183), (1199, 1198, 1196, 1197), (1181, 1194, 1195, 1180), (1170, 1172, 1196, 1198, 1166, 1168), (1167, 1166, 1198, 1199), (1194, 1190, 1191, 1195), (1188, 1187, 1183, 1185), (1169, 1168, 1166, 1167), (1190, 1192, 1193, 1191), (1184, 1189, 1188, 1185), (1154, 1152, 1156, 1179), (1159, 1158, 1176, 1177), (1177, 1175, 1165, 1163, 1161, 1159), (1146, 1201, 1148, 1151), (1225, 1229, 1228, 1224), (1203, 1216, 1220, 1218), (1204, 1205, 1207, 1206), (1222, 1225, 1224, 1223), (1219, 1202, 1203, 1218), (1206, 1207, 1209, 1208), (1227, 1222, 1223, 1226), (1221, 1219, 1218, 1220), (1208, 1209, 1211, 1210), (1223, 1224, 1228, 1226), (1217, 1221, 1220, 1216), (1210, 1211, 1213, 1212), (1207, 1205, 1215, 1213, 1211, 1209), (1202, 1217, 1216, 1203), (1212, 1213, 1215, 1214), (1229, 1227, 1226, 1228), (1219, 1221, 1217, 1202), (1214, 1215, 1205, 1204), (1204, 1206, 1208, 1210, 1212, 1214), (1227, 1229, 1225, 1222), (1253, 1257, 1256, 1252), (1231, 1244, 1248, 1246), (1232, 1233, 1235, 1234), (1250, 1253, 1252, 1251), (1247, 1230, 1231, 1246), (1234, 1235, 1237, 1236), (1255, 1250, 1251, 1254), (1249, 1247, 1246, 1248), (1236, 1237, 1239, 1238), (1251, 1252, 1256, 1254), (1245, 1249, 1248, 1244), (1238, 1239, 1241, 1240), (1235, 1233, 1243, 1241, 1239, 1237), (1230, 1245, 1244, 1231), (1240, 1241, 1243, 1242), (1257, 1255, 1254, 1256), (1247, 1249, 1245, 1230), (1242, 1243, 1233, 1232), (1232, 1234, 1236, 1238, 1240, 1242), (1255, 1257, 1253, 1250), (1281, 1285, 1284, 1280), (1259, 1272, 1276, 1274), (1260, 1261, 1263, 1262), (1278, 1281, 1280, 1279), (1275, 1258, 1259, 1274), (1262, 1263, 1265, 1264), (1283, 1278, 1279, 1282), (1277, 1275, 1274, 1276), (1264, 1265, 1267, 1266), (1279, 1280, 1284, 1282), (1273, 1277, 1276, 1272), (1266, 1267, 1269, 1268), (1263, 1261, 1271, 1269, 1267, 1265), (1258, 1273, 1272, 1259), (1268, 1269, 1271, 1270), (1285, 1283, 1282, 1284), (1275, 1277, 1273, 1258), (1270, 1271, 1261, 1260), (1260, 1262, 1264, 1266, 1268, 1270), (1283, 1285, 1281, 1278), (1309, 1313, 1312, 1308), (1287, 1300, 1304, 1302), (1288, 1289, 1291, 1290), (1306, 1309, 1308, 1307), (1303, 1286, 1287, 1302), (1290, 1291, 1293, 1292), (1311, 1306, 1307, 1310), (1305, 1303, 1302, 1304), (1292, 1293, 1295, 1294), (1307, 1308, 1312, 1310), (1301, 1305, 1304, 1300), (1294, 1295, 1297, 1296), (1291, 1289, 1299, 1297, 1295, 1293), (1286, 1301, 1300, 1287), (1296, 1297, 1299, 1298), (1313, 1311, 1310, 1312), (1303, 1305, 1301, 1286), (1298, 1299, 1289, 1288), (1288, 1290, 1292, 1294, 1296, 1298), (1311, 1313, 1309, 1306), (1339, 1338, 1336, 1337), (1425, 1314, 1315, 1424), (1329, 1328, 1326, 1327), (1408, 1363, 1362, 1409), (1347, 1324, 1325, 1346), (1342, 1344, 1326, 1328, 1330, 1332), (1405, 1402, 1403, 1404), (1331, 1330, 1328, 1329), (1324, 1320, 1321, 1325), (1341, 1340, 1338, 1339), (1318, 1317, 1424, 1315), (1333, 1332, 1330, 1331), (1320, 1322, 1323, 1321), (1314, 1319, 1318, 1315), (1343, 1342, 1332, 1333), (1362, 1411, 1407, 1409), (1322, 1347, 1346, 1323), (1319, 1316, 1317, 1318), (1345, 1344, 1342, 1343), (1402, 1398, 1399, 1403), (1366, 1364, 1368, 1389), (1346, 1325, 1321, 1323), (1316, 1425, 1424, 1317), (1385, 1383, 1423, 1421, 1419, 1417), (1350, 1348, 1352, 1355), (1381, 1379, 1377, 1375, 1373, 1371), (1417, 1416, 1384, 1385), (1371, 1370, 1380, 1381), (1358, 1356, 1360, 1397), (1392, 1390, 1394, 1387), (1348, 1350, 1351, 1349), (1373, 1372, 1370, 1371), (1397, 1360, 1361, 1396), (1378, 1380, 1370, 1372, 1374, 1376), (1375, 1374, 1372, 1373), (1364, 1366, 1367, 1365), (1360, 1356, 1357, 1361), (1354, 1353, 1349, 1351), (1377, 1376, 1374, 1375), (1419, 1418, 1416, 1417), (1387, 1394, 1395, 1386), (1356, 1358, 1359, 1357), (1382, 1384, 1416, 1418, 1420, 1422), (1350, 1355, 1354, 1351), (1421, 1420, 1418, 1419), (1386, 1395, 1391, 1393), (1379, 1378, 1376, 1377), (1394, 1390, 1391, 1395), (1368, 1364, 1365, 1369), (1358, 1397, 1396, 1359), (1355, 1352, 1353, 1354), (1381, 1380, 1378, 1379), (1388, 1369, 1365, 1367), (1396, 1361, 1357, 1359), (1352, 1348, 1349, 1353), (1423, 1422, 1420, 1421), (1390, 1392, 1393, 1391), (1400, 1398, 1402, 1405), (1341, 1339, 1337, 1335, 1415, 1413), (1366, 1389, 1388, 1367), (1413, 1412, 1340, 1341), (1408, 1406, 1410, 1363), (1383, 1382, 1422, 1423), (1398, 1400, 1401, 1399), (1415, 1414, 1412, 1413), (1392, 1387, 1386, 1393), (1363, 1410, 1411, 1362), (1338, 1340, 1412, 1414, 1334, 1336), (1335, 1334, 1414, 1415), (1410, 1406, 1407, 1411), (1404, 1403, 1399, 1401), (1389, 1368, 1369, 1388), (1337, 1336, 1334, 1335), (1406, 1408, 1409, 1407), (1400, 1405, 1404, 1401), (1385, 1384, 1382, 1383), (1322, 1320, 1324, 1347), (1327, 1326, 1344, 1345), (1345, 1343, 1333, 1331, 1329, 1327), (1314, 1425, 1316, 1319), (1451, 1450, 1448, 1449), (1481, 1426, 1427, 1480), (1441, 1440, 1438, 1439), (1472, 1461, 1460, 1473), (1459, 1436, 1437, 1458), (1454, 1456, 1438, 1440, 1442, 1444), (1469, 1466, 1467, 1468), (1443, 1442, 1440, 1441), (1436, 1432, 1433, 1437), (1453, 1452, 1450, 1451), (1430, 1429, 1480, 1427), (1445, 1444, 1442, 1443), (1432, 1434, 1435, 1433), (1426, 1431, 1430, 1427), (1455, 1454, 1444, 1445), (1460, 1475, 1471, 1473), (1434, 1459, 1458, 1435), (1431, 1428, 1429, 1430), (1457, 1456, 1454, 1455), (1466, 1462, 1463, 1467), (1458, 1437, 1433, 1435), (1428, 1481, 1480, 1429), (1464, 1462, 1466, 1469), (1453, 1451, 1449, 1447, 1479, 1477), (1477, 1476, 1452, 1453), (1472, 1470, 1474, 1461), (1462, 1464, 1465, 1463), (1479, 1478, 1476, 1477), (1461, 1474, 1475, 1460), (1450, 1452, 1476, 1478, 1446, 1448), (1447, 1446, 1478, 1479), (1474, 1470, 1471, 1475), (1468, 1467, 1463, 1465), (1449, 1448, 1446, 1447), (1470, 1472, 1473, 1471), (1464, 1469, 1468, 1465), (1434, 1432, 1436, 1459), (1439, 1438, 1456, 1457), (1457, 1455, 1445, 1443, 1441, 1439), (1426, 1481, 1428, 1431), (1507, 1506, 1504, 1505), (1537, 1482, 1483, 1536), (1497, 1496, 1494, 1495), (1528, 1517, 1516, 1529), (1515, 1492, 1493, 1514), (1510, 1512, 1494, 1496, 1498, 1500), (1525, 1522, 1523, 1524), (1499, 1498, 1496, 1497), (1492, 1488, 1489, 1493), (1509, 1508, 1506, 1507), (1486, 1485, 1536, 1483), (1501, 1500, 1498, 1499), (1488, 1490, 1491, 1489), (1482, 1487, 1486, 1483), (1511, 1510, 1500, 1501), (1516, 1531, 1527, 1529), (1490, 1515, 1514, 1491), (1487, 1484, 1485, 1486), (1513, 1512, 1510, 1511), (1522, 1518, 1519, 1523), (1514, 1493, 1489, 1491), (1484, 1537, 1536, 1485), (1520, 1518, 1522, 1525), (1509, 1507, 1505, 1503, 1535, 1533), (1533, 1532, 1508, 1509), (1528, 1526, 1530, 1517), (1518, 1520, 1521, 1519), (1535, 1534, 1532, 1533), (1517, 1530, 1531, 1516), (1506, 1508, 1532, 1534, 1502, 1504), (1503, 1502, 1534, 1535), (1530, 1526, 1527, 1531), (1524, 1523, 1519, 1521), (1505, 1504, 1502, 1503), (1526, 1528, 1529, 1527), (1520, 1525, 1524, 1521), (1490, 1488, 1492, 1515), (1495, 1494, 1512, 1513), (1513, 1511, 1501, 1499, 1497, 1495), (1482, 1537, 1484, 1487), (1563, 1562, 1560, 1561), (1593, 1538, 1539, 1592), (1553, 1552, 1550, 1551), (1584, 1573, 1572, 1585), (1571, 1548, 1549, 1570), (1566, 1568, 1550, 1552, 1554, 1556), (1581, 1578, 1579, 1580), (1555, 1554, 1552, 1553), (1548, 1544, 1545, 1549), (1565, 1564, 1562, 1563), (1542, 1541, 1592, 1539), (1557, 1556, 1554, 1555), (1544, 1546, 1547, 1545), (1538, 1543, 1542, 1539), (1567, 1566, 1556, 1557), (1572, 1587, 1583, 1585), (1546, 1571, 1570, 1547), (1543, 1540, 1541, 1542), (1569, 1568, 1566, 1567), (1578, 1574, 1575, 1579), (1570, 1549, 1545, 1547), (1540, 1593, 1592, 1541), (1576, 1574, 1578, 1581), (1565, 1563, 1561, 1559, 1591, 1589), (1589, 1588, 1564, 1565), (1584, 1582, 1586, 1573), (1574, 1576, 1577, 1575), (1591, 1590, 1588, 1589), (1573, 1586, 1587, 1572), (1562, 1564, 1588, 1590, 1558, 1560), (1559, 1558, 1590, 1591), (1586, 1582, 1583, 1587), (1580, 1579, 1575, 1577), (1561, 1560, 1558, 1559), (1582, 1584, 1585, 1583), (1576, 1581, 1580, 1577), (1546, 1544, 1548, 1571), (1551, 1550, 1568, 1569), (1569, 1567, 1557, 1555, 1553, 1551), (1538, 1593, 1540, 1543), (1619, 1618, 1616, 1617), (1649, 1594, 1595, 1648), (1609, 1608, 1606, 1607), (1640, 1629, 1628, 1641), (1627, 1604, 1605, 1626), (1622, 1624, 1606, 1608, 1610, 1612), (1637, 1634, 1635, 1636), (1611, 1610, 1608, 1609), (1604, 1600, 1601, 1605), (1621, 1620, 1618, 1619), (1598, 1597, 1648, 1595), (1613, 1612, 1610, 1611), (1600, 1602, 1603, 1601), (1594, 1599, 1598, 1595), (1623, 1622, 1612, 1613), (1628, 1643, 1639, 1641), (1602, 1627, 1626, 1603), (1599, 1596, 1597, 1598), (1625, 1624, 1622, 1623), (1634, 1630, 1631, 1635), (1626, 1605, 1601, 1603), (1596, 1649, 1648, 1597), (1632, 1630, 1634, 1637), (1621, 1619, 1617, 1615, 1647, 1645), (1645, 1644, 1620, 1621), (1640, 1638, 1642, 1629), (1630, 1632, 1633, 1631), (1647, 1646, 1644, 1645), (1629, 1642, 1643, 1628), (1618, 1620, 1644, 1646, 1614, 1616), (1615, 1614, 1646, 1647), (1642, 1638, 1639, 1643), (1636, 1635, 1631, 1633), (1617, 1616, 1614, 1615), (1638, 1640, 1641, 1639), (1632, 1637, 1636, 1633), (1602, 1600, 1604, 1627), (1607, 1606, 1624, 1625), (1625, 1623, 1613, 1611, 1609, 1607), (1594, 1649, 1596, 1599), (1675, 1674, 1672, 1673), (1705, 1650, 1651, 1704), (1665, 1664, 1662, 1663), (1696, 1685, 1684, 1697), (1683, 1660, 1661, 1682), (1678, 1680, 1662, 1664, 1666, 1668), (1693, 1690, 1691, 1692), (1667, 1666, 1664, 1665), (1660, 1656, 1657, 1661), (1677, 1676, 1674, 1675), (1654, 1653, 1704, 1651), (1669, 1668, 1666, 1667), (1656, 1658, 1659, 1657), (1650, 1655, 1654, 1651), (1679, 1678, 1668, 1669), (1684, 1699, 1695, 1697), (1658, 1683, 1682, 1659), (1655, 1652, 1653, 1654), (1681, 1680, 1678, 1679), (1690, 1686, 1687, 1691), (1682, 1661, 1657, 1659), (1652, 1705, 1704, 1653), (1688, 1686, 1690, 1693), (1677, 1675, 1673, 1671, 1703, 1701), (1701, 1700, 1676, 1677), (1696, 1694, 1698, 1685), (1686, 1688, 1689, 1687), (1703, 1702, 1700, 1701), (1685, 1698, 1699, 1684), (1674, 1676, 1700, 1702, 1670, 1672), (1671, 1670, 1702, 1703), (1698, 1694, 1695, 1699), (1692, 1691, 1687, 1689), (1673, 1672, 1670, 1671), (1694, 1696, 1697, 1695), (1688, 1693, 1692, 1689), (1658, 1656, 1660, 1683), (1663, 1662, 1680, 1681), (1681, 1679, 1669, 1667, 1665, 1663), (1650, 1705, 1652, 1655), (1731, 1730, 1728, 1729), (1761, 1706, 1707, 1760), (1721, 1720, 1718, 1719), (1752, 1741, 1740, 1753), (1739, 1716, 1717, 1738), (1734, 1736, 1718, 1720, 1722, 1724), (1749, 1746, 1747, 1748), (1723, 1722, 1720, 1721), (1716, 1712, 1713, 1717), (1733, 1732, 1730, 1731), (1710, 1709, 1760, 1707), (1725, 1724, 1722, 1723), (1712, 1714, 1715, 1713), (1706, 1711, 1710, 1707), (1735, 1734, 1724, 1725), (1740, 1755, 1751, 1753), (1714, 1739, 1738, 1715), (1711, 1708, 1709, 1710), (1737, 1736, 1734, 1735), (1746, 1742, 1743, 1747), (1738, 1717, 1713, 1715), (1708, 1761, 1760, 1709), (1744, 1742, 1746, 1749), (1733, 1731, 1729, 1727, 1759, 1757), (1757, 1756, 1732, 1733), (1752, 1750, 1754, 1741), (1742, 1744, 1745, 1743), (1759, 1758, 1756, 1757), (1741, 1754, 1755, 1740), (1730, 1732, 1756, 1758, 1726, 1728), (1727, 1726, 1758, 1759), (1754, 1750, 1751, 1755), (1748, 1747, 1743, 1745), (1729, 1728, 1726, 1727), (1750, 1752, 1753, 1751), (1744, 1749, 1748, 1745), (1714, 1712, 1716, 1739), (1719, 1718, 1736, 1737), (1737, 1735, 1725, 1723, 1721, 1719), (1706, 1761, 1708, 1711)])
me_cube.materials.append(mat_material)
me_cube.use_remesh_preserve_volume = False
me_cube.use_remesh_preserve_attributes = False
me_cube.use_mirror_vertex_groups = False
me_cube.update()

# ---- objects
ob_cube_001 = bpy.data.objects.new('Cube.001', me_cube_002)
ob_cube = bpy.data.objects.new('Cube', me_cube)

# ---- transforms, parenting, visibility, modifiers, constraints
ob_cube_001.location = (0.0, 0.0, 0.0)
ob_cube_001.lineart.crease_threshold = 0.0
_m = ob_cube_001.modifiers.new('Mirror', 'MIRROR')
_m.use_clip = True
ob_cube.location = (0.0, 0.0, 0.0)
ob_cube.lock_rotations_4d = False
ob_cube.empty_display_type = 'ARROWS'
ob_cube.hide_viewport = True
ob_cube.lineart.crease_threshold = 0.0
_m = ob_cube.modifiers.new('Mirror', 'MIRROR')
_m.use_clip = True

# ---- collection membership
col_collection_1.objects.link(ob_cube_001)
col_collection_1.objects.link(ob_cube)

# ---- scene / render settings (as saved in the file)
scene.frame_start = 1; scene.frame_end = 250; scene.frame_set(1)
scene.render.engine = 'CYCLES'
scene.render.resolution_percentage = 50
scene.render.dither_intensity = 0.0
scene.cycles.use_denoising = False
scene.cycles.samples = 128
scene.cycles.sampling_pattern = 'TABULATED_SOBOL'
scene.cycles.light_sampling_threshold = 0.0
scene.cycles.use_adaptive_sampling = False
scene.cycles.use_light_tree = False
scene.cycles.blur_glossy = 0.0
scene.cycles.sample_clamp_indirect = 0.0
scene.view_settings.view_transform = 'Standard'
bpy.context.view_layer.update()

# ---- added for rendering (the .blend has no active camera and no usable light): camera, sun
cam_auto = bpy.data.cameras.new('AutoCamera')
cam_auto.lens = 50.0
cam_auto.sensor_width = 36.0
cam_auto.clip_end = 1000.0
ob_auto_camera = bpy.data.objects.new('AutoCamera', cam_auto)
scene.collection.objects.link(ob_auto_camera)
ob_auto_camera.location = (40.825, -39.5577, 35.4507)
ob_auto_camera.rotation_euler = (1.09748, -7.21219e-08, 0.694738)
scene.camera = ob_auto_camera
light_auto_sun = bpy.data.lights.new('AutoSun', 'SUN')
light_auto_sun.energy = 3.0
light_auto_sun.angle = 0.0523599
ob_auto_sun = bpy.data.objects.new('AutoSun', light_auto_sun)
scene.collection.objects.link(ob_auto_sun)
ob_auto_sun.rotation_euler = (0.872665, 0.174533, 0.523599)
bpy.context.view_layer.update()
